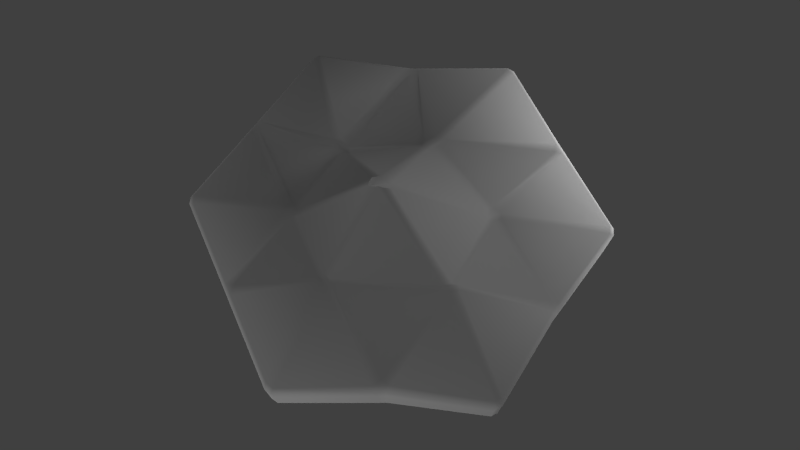 # Source: mountain-tile.blend  (saved by Blender 2.58.0; exported with 4.5.12 LTS)
import bpy
from mathutils import Matrix  # noqa: F401  (used for matrix-valued properties, if any)

bpy.ops.wm.read_factory_settings(use_empty=True)
scene = bpy.context.scene
scene.name = 'Scene'

# ---- collections
col_collection_1 = bpy.data.collections.new('Collection 1'); scene.collection.children.link(col_collection_1)

# ---- materials (node trees are filled in below, after node groups)
mat_bumpymaterial = bpy.data.materials.new('BumpyMaterial')
mat_bumpymaterial.alpha_threshold = 0.0
mat_bumpymaterial.use_transparent_shadow = False
mat_bumpymaterial.preview_render_type = 'CUBE'
mat_bumpymaterial.roughness = 0.5
mat_bumpymaterial.specular_intensity = 0.1
mat_bumpymaterial.line_color = (0.0, 0.0, 0.0, 1.0)

# ---- node groups
ng_auto_smooth = bpy.data.node_groups.new('Auto Smooth', 'GeometryNodeTree')
_s = ng_auto_smooth.interface.new_socket(name='Geometry', in_out='OUTPUT', socket_type='NodeSocketGeometry')
_s = ng_auto_smooth.interface.new_socket(name='Geometry', in_out='INPUT', socket_type='NodeSocketGeometry')
_s = ng_auto_smooth.interface.new_socket(name='Angle', in_out='INPUT', socket_type='NodeSocketFloat')
_s.subtype = 'ANGLE'
_s.min_value = 0.0
_s.max_value = 3.142
ng_auto_smooth.is_modifier = True
_N = ng_auto_smooth.nodes; _L = ng_auto_smooth.links
n0 = _N.new('NodeGroupOutput'); n0.name = 'Group Output'; n0.location = (480, -100)
n1 = _N.new('NodeGroupInput'); n1.name = 'Group Input'; n1.location = (-420, -300)
n2 = _N.new('NodeGroupInput'); n2.name = 'Group Input.001'; n2.location = (-60, -100)
n3 = _N.new('GeometryNodeSetShadeSmooth'); n3.name = 'Set Shade Smooth'; n3.location = (120, -100)
n3.domain = 'EDGE'
n4 = _N.new('GeometryNodeSetShadeSmooth'); n4.name = 'Set Shade Smooth.001'; n4.location = (300, -100)
n5 = _N.new('GeometryNodeInputMeshEdgeAngle'); n5.name = 'Edge Angle'; n5.location = (-420, -220)
n6 = _N.new('GeometryNodeInputEdgeSmooth'); n6.name = 'Is Edge Smooth'; n6.location = (-60, -160)
n7 = _N.new('GeometryNodeInputShadeSmooth'); n7.name = 'Is Face Smooth'; n7.location = (-240, -340)
n8 = _N.new('FunctionNodeBooleanMath'); n8.name = 'Boolean Math'; n8.location = (-60, -220)
n9 = _N.new('FunctionNodeCompare'); n9.name = 'Compare'; n9.location = (-240, -180)
n9.operation = 'LESS_EQUAL'
_L.new(n5.outputs[0], n9.inputs[0])
_L.new(n4.outputs[0], n0.inputs[0])
_L.new(n1.outputs[1], n9.inputs[1])
_L.new(n9.outputs[0], n8.inputs[0])
_L.new(n7.outputs[0], n8.inputs[1])
_L.new(n2.outputs[0], n3.inputs[0])
_L.new(n6.outputs[0], n3.inputs[1])
_L.new(n3.outputs[0], n4.inputs[0])
_L.new(n8.outputs[0], n3.inputs[2])
n0.is_active_output = True

# ---- material node trees

# ---- world
world_world = bpy.data.worlds.new('World'); scene.world = world_world
world_world.color = (0.05088, 0.05088, 0.05088)
world_world.use_sun_shadow = False
world_world.sun_shadow_jitter_overblur = 0.0
world_world.cycles.sampling_method = 'MANUAL'
world_world.cycles.sample_map_resolution = 256

# ---- cameras
cam_camera = bpy.data.cameras.new('Camera')
cam_camera.clip_end = 100.0
cam_camera.lens = 35.0
cam_camera.ortho_scale = 7.314
cam_camera.dof.focus_distance = 0.0
cam_camera.dof.aperture_fstop = 128.0

# ---- lights
light_hemi = bpy.data.lights.new('Hemi', 'SUN')
light_hemi.transmission_factor = 0.0
light_hemi.angle = 1.571
light_hemi.energy = 0.6
light_hemi.shadow_buffer_clip_start = 0.5
light_hemi.shadow_soft_size = 1.0
light_hemi.shadow_cascade_max_distance = 1000.0
light_hemi.cycles.use_multiple_importance_sampling = False
light_lamp = bpy.data.lights.new('Lamp', 'POINT')
light_lamp.transmission_factor = 0.0
light_lamp.cutoff_distance = 30.0
light_lamp.energy = 80.0
light_lamp.shadow_buffer_clip_start = 1.001
light_lamp.shadow_soft_size = 1.0
light_lamp.shadow_maximum_resolution = 0.006
light_lamp.use_absolute_resolution = True
light_lamp.cycles.use_multiple_importance_sampling = False

# ---- meshes
me_cylinder = bpy.data.meshes.new('Cylinder')
me_cylinder.from_pydata([(0.4067, 0.263, -0.3472), (-0.05289, -0.01907, -0.6039), (0.09979, 0.4137, -0.3314), (0.1178, 0.442, -0.3017), (0.4136, 0.7135, -0.1175), (0.4197, 0.2958, -0.3139), (0.8272, 0.5001, -0.1198), (0.4487, 0.3015, -0.2809), (0.4525, 0.7164, -0.1207), (0.09786, 0.4664, -0.2505), (0.02011, 0.9662, -0.1196), (0.3946, 0.7496, -0.1199), (-0.03026, 0.2815, 0.3069), (-0.03948, -0.00423, 0.4184), (0.3272, 0.2241, 0.1985), (0.3424, 0.2502, 0.1886), (0.4253, 0.6869, 0.1356), (0.0004477, 0.3205, 0.3014), (0.03004, 0.952, 0.1354), (-0.00613, 0.3571, 0.3044), (0.406, 0.7307, 0.1345), (0.4594, 0.703, 0.1315), (0.3916, 0.2468, 0.176), (0.8293, 0.4991, 0.1308), (0.37, -0.1389, -0.3737), (-0.02643, -0.05103, -0.597), (0.4209, 0.2347, -0.3506), (0.4465, 0.2409, -0.3222), (0.7895, 0.03511, -0.1288), (0.3945, -0.1299, -0.3541), (0.8302, -0.4503, -0.1118), (0.3988, -0.1525, -0.3222), (0.8152, -0.002769, -0.1244), (0.8194, 0.05975, -0.1253), (0.4621, 0.2738, -0.2854), (0.8467, 0.4656, -0.1197), (0.3536, 0.192, 0.1874), (-0.02049, -0.03456, 0.4313), (0.3976, -0.184, 0.243), (0.4279, -0.1672, 0.2256), (0.7906, 0.03423, 0.1215), (0.384, 0.1952, 0.1804), (0.847, 0.4634, 0.1312), (0.4046, 0.2243, 0.18), (0.8199, 0.05843, 0.1193), (0.8171, -0.003351, 0.1235), (0.4402, -0.1886, 0.2323), (0.8326, -0.4493, 0.141), (-0.05027, -0.3983, -0.1879), (-0.03652, -0.07877, -0.5827), (0.3463, -0.1696, -0.3673), (0.3491, -0.1906, -0.3418), (0.3708, -0.675, -0.09566), (-0.04611, -0.4256, -0.1744), (0.01923, -0.9669, -0.119), (-0.07404, -0.4622, -0.1443), (0.3635, -0.7213, -0.1039), (0.4171, -0.6826, -0.1027), (0.3757, -0.1838, -0.3165), (0.8105, -0.4845, -0.1118), (0.3748, -0.216, 0.2493), (-0.06289, -0.06498, 0.4537), (-0.05037, -0.4604, 0.2343), (-0.03694, -0.4761, 0.2233), (0.3751, -0.6788, 0.1547), (0.3839, -0.2313, 0.2372), (0.8155, -0.4849, 0.1401), (0.418, -0.2213, 0.2376), (0.4197, -0.6807, 0.1492), (0.3618, -0.7202, 0.1463), (-0.05579, -0.5025, 0.2281), (0.01813, -0.9675, 0.1309), (-0.4019, -0.2358, -0.1848), (-0.06633, -0.07549, -0.5756), (-0.08731, -0.4044, -0.1775), (-0.1152, -0.4382, -0.1494), (-0.4136, -0.7154, -0.1131), (-0.4257, -0.2667, -0.1586), (-0.827, -0.5003, -0.1196), (-0.4641, -0.2721, -0.1331), (-0.4531, -0.7162, -0.1196), (-0.3946, -0.7502, -0.1189), (-0.106, -0.468, -0.1287), (-0.02033, -0.9663, -0.1189), (-0.08372, -0.4617, 0.2346), (-0.1088, -0.08406, 0.4457), (-0.3508, -0.3066, 0.219), (-0.3731, -0.3258, 0.2158), (-0.4074, -0.7093, 0.1417), (-0.102, -0.4836, 0.2283), (-0.02157, -0.9656, 0.1313), (-0.08923, -0.5074, 0.2318), (-0.3954, -0.7496, 0.1321), (-0.4483, -0.7189, 0.1317), (-0.4175, -0.3195, 0.2229), (-0.8235, -0.5024, 0.1309), (-0.3512, 0.2103, -0.2485), (-0.0892, -0.04321, -0.5817), (-0.4192, -0.2038, -0.1989), (-0.4628, -0.2005, -0.1891), (-0.826, -0.002101, -0.1128), (-0.3871, 0.2202, -0.2121), (-0.8469, 0.4658, -0.1192), (-0.4032, 0.2484, -0.1758), (-0.8464, 0.03318, -0.1188), (-0.8467, -0.03443, -0.1195), (-0.483, -0.2388, -0.1466), (-0.8468, -0.4659, -0.1196), (-0.3687, -0.2772, 0.2149), (-0.115, -0.04702, 0.4516), (-0.3876, 0.06993, 0.2067), (-0.4314, 0.07466, 0.2141), (-0.8154, -0.02421, 0.1477), (-0.4095, -0.2679, 0.2071), (-0.8467, -0.4695, 0.1302), (-0.4363, -0.29, 0.2196), (-0.8401, -0.04877, 0.1366), (-0.8387, 0.01336, 0.1401), (-0.4558, 0.09909, 0.235), (-0.842, 0.4534, 0.1369), (-0.3789, 0.2916, -0.1903), (-0.8273, 0.5001, -0.1193), (-0.4449, 0.6957, -0.1111), (-0.4027, 0.6892, -0.1031), (0.04151, 0.4334, -0.2898), (-0.3433, 0.2848, -0.2328), (-0.08444, -0.01549, -0.5954), (-0.3304, 0.2391, -0.2581), (0.06169, 0.4091, -0.3276), (-0.3857, 0.73, -0.1116), (-0.01953, 0.9665, -0.1196), (0.0727, 0.4605, -0.2604), (-0.3597, 0.09609, 0.1993), (-0.09084, -0.0123, 0.4412), (-0.06909, 0.2773, 0.2959), (-0.07632, 0.3099, 0.2827), (-0.3809, 0.6394, 0.1674), (-0.3755, 0.122, 0.2006), (-0.8221, 0.4865, 0.1373), (-0.4265, 0.126, 0.2293), (-0.4254, 0.6493, 0.1587), (-0.3652, 0.6838, 0.1567), (-0.04783, 0.3494, 0.2982), (-0.01069, 0.9572, 0.1346), (0.01805, 0.9882, 0.0207), (0.01954, 0.9846, 0.1071), (0.4204, 0.7494, 0.1084), (0.4178, 0.755, 0.02127), (0.01732, 0.99, -0.105), (0.01756, 0.9894, -0.01977), (0.4168, 0.7573, -0.01932), (0.4157, 0.7599, -0.105), (0.4519, 0.7364, 0.02036), (0.4542, 0.7314, 0.1072), (0.8487, 0.51, 0.105), (0.8487, 0.51, 0.02), (0.4503, 0.74, -0.105), (0.4511, 0.7382, -0.02001), (0.8487, 0.51, -0.02), (0.8487, 0.51, -0.105), (0.866, 0.48, 0.02), (0.866, 0.48, 0.105), (0.8418, 0.0436, 0.09921), (0.8396, 0.04572, 0.01396), (0.866, 0.48, -0.105), (0.866, 0.48, -0.02), (0.8396, 0.04569, -0.02495), (0.8415, 0.04368, -0.1054), (0.8369, 0.008288, 0.0141), (0.8393, 0.006062, 0.09947), (0.8534, -0.468, 0.1103), (0.8519, -0.4666, 0.02595), (0.8391, 0.005942, -0.1052), (0.837, 0.008211, -0.02484), (0.8519, -0.4665, -0.01403), (0.8532, -0.4677, -0.09957), (0.8347, -0.4966, 0.02593), (0.8361, -0.498, 0.1103), (0.4203, -0.7112, 0.1196), (0.4178, -0.7087, 0.03552), (0.8359, -0.4978, -0.09959), (0.8346, -0.4966, -0.01405), (0.4181, -0.709, -0.004542), (0.4217, -0.7126, -0.09114), (0.386, -0.7315, 0.03483), (0.3884, -0.7338, 0.1188), (0.01732, -0.99, 0.105), (0.01732, -0.99, 0.02), (0.3898, -0.7352, -0.09245), (0.3863, -0.7318, -0.005324), (0.01732, -0.99, -0.02), (0.01732, -0.99, -0.105), (-0.01732, -0.99, 0.02), (-0.01732, -0.99, 0.105), (-0.4157, -0.7598, 0.106), (-0.4157, -0.76, 0.02), (-0.01732, -0.99, -0.105), (-0.01732, -0.99, -0.02), (-0.4157, -0.76, -0.02), (-0.4157, -0.76, -0.105), (-0.4503, -0.74, 0.02), (-0.4503, -0.7398, 0.106), (-0.8487, -0.51, 0.105), (-0.8487, -0.51, 0.02), (-0.4503, -0.74, -0.105), (-0.4503, -0.74, -0.02), (-0.8487, -0.51, -0.02), (-0.8487, -0.51, -0.105), (-0.866, -0.48, 0.02), (-0.866, -0.48, 0.105), (-0.8616, -0.03078, 0.1093), (-0.8639, -0.02522, 0.02208), (-0.866, -0.48, -0.105), (-0.866, -0.48, -0.02), (-0.8648, -0.02295, -0.01882), (-0.866, -0.0201, -0.105), (-0.8632, 0.01323, 0.0227), (-0.8606, 0.007012, 0.1102), (-0.8633, 0.4734, 0.1077), (-0.865, 0.4775, 0.02101), (-0.8659, 0.01961, -0.1048), (-0.8643, 0.01587, -0.01835), (-0.8656, 0.479, -0.01958), (-0.866, 0.48, -0.105), (-0.01696, 0.9891, -0.01965), (-0.01732, 0.99, -0.105), (-0.408, 0.7415, -0.09763), (-0.4019, 0.7267, -0.006714), (-0.01477, 0.9838, 0.1075), (-0.0164, 0.9878, 0.02089), (-0.3989, 0.7195, 0.03617), (-0.3929, 0.705, 0.127), (-0.4365, 0.7066, -0.006665), (-0.4426, 0.7214, -0.09759), (-0.8487, 0.51, -0.105), (-0.8481, 0.5086, -0.01945), (-0.4275, 0.6848, 0.127), (-0.4335, 0.6994, 0.03623), (-0.8475, 0.507, 0.02121), (-0.8456, 0.5025, 0.108)], [], [(2, 0, 1), (4, 5, 3), (7, 8, 6), (10, 11, 9), (13, 14, 12), (16, 17, 15), (19, 20, 18), (22, 23, 21), (25, 26, 24), (28, 29, 27), (31, 32, 30), (34, 35, 33), (37, 38, 36), (40, 41, 39), (43, 44, 42), (46, 47, 45), (49, 50, 48), (52, 53, 51), (55, 56, 54), (58, 59, 57), (61, 62, 60), (64, 65, 63), (67, 68, 66), (70, 71, 69), (73, 74, 72), (76, 77, 75), (79, 80, 78), (82, 83, 81), (85, 86, 84), (88, 89, 87), (91, 92, 90), (94, 95, 93), (97, 98, 96), (100, 101, 99), (103, 104, 102), (106, 107, 105), (109, 110, 108), (112, 113, 111), (115, 116, 114), (118, 119, 117), (121, 122, 120), (124, 125, 123), (127, 128, 126), (130, 131, 129), (133, 134, 132), (136, 137, 135), (139, 140, 138), (142, 143, 141), (146, 147, 144, 145), (150, 151, 148, 149), (154, 155, 152, 153), (158, 159, 156, 157), (162, 163, 160, 161), (166, 167, 164, 165), (170, 171, 168, 169), (174, 175, 172, 173), (178, 179, 176, 177), (182, 183, 180, 181), (186, 187, 184, 185), (190, 191, 188, 189), (194, 195, 192, 193), (198, 199, 196, 197), (202, 203, 200, 201), (206, 207, 204, 205), (210, 211, 208, 209), (214, 215, 212, 213), (218, 219, 216, 217), (222, 223, 220, 221), (226, 227, 224, 225), (230, 231, 228, 229), (234, 235, 232, 233), (238, 239, 236, 237), (0, 26, 25, 1), (5, 0, 2, 3), (128, 2, 1, 126), (11, 4, 3, 9), (7, 5, 4, 8), (34, 7, 6, 35), (8, 156, 159, 6), (9, 131, 130, 10), (151, 11, 10, 148), (12, 134, 133, 13), (14, 15, 17, 12), (36, 14, 13, 37), (15, 22, 21, 16), (16, 20, 19, 17), (142, 19, 18, 143), (20, 146, 145, 18), (153, 21, 23, 154), (22, 43, 42, 23), (24, 50, 49, 25), (29, 24, 26, 27), (33, 28, 27, 34), (31, 29, 28, 32), (58, 31, 30, 59), (32, 172, 175, 30), (167, 33, 35, 164), (38, 39, 41, 36), (60, 38, 37, 61), (39, 46, 45, 40), (40, 44, 43, 41), (44, 162, 161, 42), (169, 45, 47, 170), (46, 67, 66, 47), (48, 74, 73, 49), (53, 48, 50, 51), (57, 52, 51, 58), (55, 53, 52, 56), (82, 55, 54, 83), (56, 188, 191, 54), (183, 57, 59, 180), (62, 63, 65, 60), (84, 62, 61, 85), (63, 70, 69, 64), (64, 68, 67, 65), (68, 178, 177, 66), (185, 69, 71, 186), (70, 91, 90, 71), (72, 98, 97, 73), (77, 72, 74, 75), (81, 76, 75, 82), (79, 77, 76, 80), (106, 79, 78, 107), (80, 204, 207, 78), (199, 81, 83, 196), (86, 87, 89, 84), (108, 86, 85, 109), (87, 94, 93, 88), (88, 92, 91, 89), (92, 194, 193, 90), (201, 93, 95, 202), (94, 115, 114, 95), (96, 127, 126, 97), (101, 96, 98, 99), (105, 100, 99, 106), (103, 101, 100, 104), (120, 103, 102, 121), (104, 220, 223, 102), (215, 105, 107, 212), (110, 111, 113, 108), (132, 110, 109, 133), (111, 118, 117, 112), (112, 116, 115, 113), (116, 210, 209, 114), (217, 117, 119, 218), (118, 139, 138, 119), (122, 123, 125, 120), (233, 122, 121, 234), (123, 129, 131, 124), (127, 125, 124, 128), (129, 226, 225, 130), (137, 132, 134, 135), (141, 136, 135, 142), (136, 140, 139, 137), (140, 236, 239, 138), (231, 141, 143, 228), (144, 229, 228, 145), (147, 150, 149, 144), (152, 147, 146, 153), (224, 149, 148, 225), (150, 157, 156, 151), (157, 152, 155, 158), (160, 155, 154, 161), (158, 165, 164, 159), (163, 166, 165, 160), (168, 163, 162, 169), (166, 173, 172, 167), (173, 168, 171, 174), (176, 171, 170, 177), (174, 181, 180, 175), (179, 182, 181, 176), (184, 179, 178, 185), (182, 189, 188, 183), (189, 184, 187, 190), (192, 187, 186, 193), (190, 197, 196, 191), (195, 198, 197, 192), (200, 195, 194, 201), (198, 205, 204, 199), (205, 200, 203, 206), (208, 203, 202, 209), (206, 213, 212, 207), (211, 214, 213, 208), (216, 211, 210, 217), (214, 221, 220, 215), (221, 216, 219, 222), (238, 219, 218, 239), (222, 235, 234, 223), (227, 230, 229, 224), (232, 227, 226, 233), (230, 237, 236, 231), (237, 232, 235, 238), (130, 225, 148, 10), (6, 159, 164, 35), (30, 175, 180, 59), (54, 191, 196, 83), (78, 207, 212, 107), (102, 223, 234, 121), (18, 145, 228, 143), (42, 161, 154, 23), (66, 177, 170, 47), (90, 193, 186, 71), (114, 209, 202, 95), (138, 239, 218, 119), (1, 73, 97, 126), (85, 13, 133, 109), (9, 2, 128, 131), (124, 131, 128), (8, 11, 151, 156), (26, 7, 34, 27), (134, 19, 142, 135), (20, 21, 153, 146), (22, 36, 41, 43), (32, 33, 167, 172), (50, 31, 58, 51), (44, 45, 169, 162), (46, 60, 65, 67), (56, 57, 183, 188), (74, 55, 82, 75), (68, 69, 185, 178), (70, 84, 89, 91), (80, 81, 199, 204), (98, 79, 106, 99), (92, 93, 201, 194), (94, 108, 113, 115), (104, 105, 215, 220), (96, 120, 125, 127), (116, 117, 217, 210), (118, 132, 137, 139), (129, 122, 233, 226), (140, 141, 231, 236), (155, 160, 165, 158), (149, 224, 229, 144), (171, 176, 181, 174), (187, 192, 197, 190), (203, 208, 213, 206), (219, 238, 235, 222), (147, 152, 157, 150), (163, 168, 173, 166), (179, 184, 189, 182), (195, 200, 205, 198), (211, 216, 221, 214), (227, 232, 237, 230), (73, 1, 25, 49), (13, 85, 61, 37), (2, 9, 3), (11, 8, 4), (0, 5, 7, 26), (19, 134, 12, 17), (21, 20, 16), (36, 22, 15, 14), (33, 32, 28), (31, 50, 24, 29), (45, 44, 40), (60, 46, 39, 38), (57, 56, 52), (55, 74, 48, 53), (69, 68, 64), (84, 70, 63, 62), (81, 80, 76), (79, 98, 72, 77), (93, 92, 88), (108, 94, 87, 86), (105, 104, 100), (120, 96, 101, 103), (117, 116, 112), (132, 118, 111, 110), (122, 129, 123), (141, 140, 136)])
me_cylinder.polygons.foreach_set('use_smooth', [True] * 269)
_uv = me_cylinder.uv_layers.new(name='Top')
_uv.uv.foreach_set('vector', [0.9485, 0.01539, 1.256, 0.4547, 0.369, 0.4666, 1.402, -0.02521, 1.273, 0.4232, 0.98, 0.006837, 1.289, 0.44, 1.449, -0.005102, 1.723, 0.4711, 1.132, -0.5537, 1.406, -0.07798, 0.9494, -0.01307, 0.5177, 0.5087, 0.7648, 0.4837, 0.6806, 0.6854, 0.8616, 0.7037, 0.6921, 0.6898, 0.7809, 0.499, 0.6952, 0.7115, 0.8685, 0.7187, 0.7479, 0.8958, 0.7958, 0.4893, 0.9759, 0.5014, 0.8823, 0.7035, 0.3852, 0.5548, 1.256, 0.5045, 0.9003, 0.9879, 1.394, 0.9621, 0.9328, 0.985, 1.273, 0.5161, 0.9072, 1.003, 1.394, 1.019, 1.119, 1.511, 1.289, 0.4851, 1.723, 0.5215, 1.44, 0.9525, 0.5252, 0.4836, 0.6813, 0.2484, 0.7742, 0.4788, 0.8562, 0.2995, 0.7817, 0.4651, 0.6951, 0.2381, 0.7982, 0.4681, 0.8695, 0.2986, 0.9806, 0.5071, 0.6907, 0.2157, 0.7457, 0.08276, 0.8557, 0.2686, 0.3402, 0.5937, 0.8398, 1.008, 0.1682, 0.9265, 0.4759, 1.454, 0.159, 0.9556, 0.8181, 1.026, 0.113, 0.9668, 0.4389, 1.506, -0.09625, 1.571, 0.8504, 1.023, 1.076, 1.536, 0.5212, 1.497, 0.5007, 0.4767, 0.364, 0.2626, 0.6573, 0.232, 0.4841, 0.08153, 0.6547, 0.2203, 0.3642, 0.2483, 0.6749, 0.2079, 0.5121, 0.07363, 0.7278, 0.07201, 0.3419, 0.2392, 0.2571, 0.0747, 0.4767, 0.07321, 0.2915, 0.5559, 0.1245, 0.9049, -0.131, 0.4997, -0.4077, 1.017, -0.1635, 0.5193, 0.0804, 0.915, -0.195, 0.5003, -0.4568, 0.9957, -0.7309, 0.5209, 0.07916, 0.9467, -0.1393, 1.545, -0.4135, 1.07, 0.4533, 0.4764, 0.2615, 0.4517, 0.3375, 0.2763, 0.146, 0.2842, 0.3197, 0.2703, 0.2444, 0.441, 0.3258, 0.2497, 0.1347, 0.2691, 0.2503, 0.08371, 0.2347, 0.453, 0.01888, 0.4714, 0.119, 0.2934, 0.282, 0.4737, -0.1379, 0.45, 0.2109, -0.01585, -0.4081, -0.02311, 0.1848, -0.0349, -0.1809, 0.4172, 0.1955, -0.06045, -0.4129, -0.07759, -0.1392, -0.5536, -0.2029, 0.4505, -0.7307, 0.4706, -0.4566, -0.003723, 0.4627, 0.5074, 0.3677, 0.7255, 0.2625, 0.4718, 0.1484, 0.6963, 0.2497, 0.4867, 0.343, 0.7277, 0.2312, 0.4746, 0.1373, 0.6901, 0.01945, 0.4978, 0.3509, 0.7563, 0.257, 0.9031, 0.1484, 0.7149, -0.09588, -0.579, 0.449, -0.5439, 0.2491, -0.102, 0.8698, -0.03289, 0.2773, -0.09326, 0.4911, -0.5034, 0.2548, -0.04171, 0.8922, -0.005885, 0.316, 0.4267, 1.088, -0.5793, 0.918, -0.02882, 0.5352, -0.5445, 0.485, 0.52, 0.6689, 0.6992, 0.3817, 0.7344, 0.5103, 0.9083, 0.377, 0.7475, 0.6499, 0.7084, 0.3587, 0.7588, 0.5069, 0.9225, 0.2832, 0.9207, 0.671, 0.7247, 0.7406, 0.9118, 0.5372, 0.9188, 0.7511, 0.5323, 0.8517, 0.5327, 0.8512, 1.004, 0.7507, 1.004, 0.899, 0.5329, 0.9995, 0.533, 0.9991, 1.004, 0.8985, 1.004, 0.7516, 0.0205, 0.8521, 0.0206, 0.8517, 0.4918, 0.7511, 0.4913, 0.8994, 0.02065, 1.0, 0.02075, 0.9996, 0.492, 0.899, 0.4919, 0.2499, 0.5445, 0.1493, 0.5443, 0.1499, 0.0001509, 0.2504, 0.0002534, 0.102, 0.5442, 0.001461, 0.5441, 0.002017, 0.0, 0.1026, 0.0001026, 0.2493, 1.136, 0.1487, 1.136, 0.1493, 0.5916, 0.2498, 0.5918, 0.1014, 1.136, 0.000856, 1.136, 0.001412, 0.5915, 0.102, 0.5916, 0.2488, 1.443, 0.1483, 1.443, 0.1487, 1.171, 0.2492, 1.171, 0.101, 1.443, 0.0004244, 1.443, 0.0008148, 1.171, 0.1014, 1.171, 0.2484, 1.739, 0.1479, 1.739, 0.1483, 1.467, 0.2488, 1.467, 0.1005, 1.739, 0.0, 1.739, 0.0003904, 1.467, 0.1009, 1.467, 0.7506, 0.533, 0.6489, 0.5329, 0.6485, 1.004, 0.7491, 1.004, 0.6016, 0.5328, 0.501, 0.5327, 0.5007, 1.004, 0.6012, 1.004, 0.7499, 0.02075, 0.6493, 0.02064, 0.6489, 0.4919, 0.7506, 0.492, 0.602, 0.02059, 0.5015, 0.02049, 0.5011, 0.4917, 0.6016, 0.4918, 0.2516, 0.5441, 0.3522, 0.5442, 0.3528, 0.0001033, 0.2522, 0.0, 0.3995, 0.5443, 0.5001, 0.5444, 0.5006, 0.0002552, 0.4001, 0.0001519, 0.251, 1.136, 0.3516, 1.136, 0.3521, 0.5916, 0.2516, 0.5915, 0.3989, 1.136, 0.4995, 1.136, 0.5, 0.5917, 0.3995, 0.5916, 0.4991, 1.467, 0.3986, 1.467, 0.3983, 1.739, 0.4988, 1.739, 0.3513, 1.467, 0.2507, 1.467, 0.2504, 1.739, 0.351, 1.739, 0.4994, 1.171, 0.3989, 1.171, 0.3986, 1.443, 0.4991, 1.443, 0.3516, 1.171, 0.251, 1.171, 0.2507, 1.443, 0.3513, 1.443, 1.256, 0.4547, 1.256, 0.5045, 0.3852, 0.5548, 0.369, 0.4666, 1.273, 0.4232, 1.256, 0.4547, 0.9485, 0.01539, 0.98, 0.006837, 0.8922, -0.005885, 0.9485, 0.01539, 0.369, 0.4666, 0.316, 0.4267, 1.406, -0.07798, 1.402, -0.02521, 0.98, 0.006837, 0.9494, -0.01307, 1.289, 0.44, 1.273, 0.4232, 1.402, -0.02521, 1.449, -0.005102, 1.289, 0.4851, 1.289, 0.44, 1.723, 0.4711, 1.723, 0.5215, 1.449, -0.005102, 1.449, -0.02529, 1.738, 0.4743, 1.723, 0.4711, 0.9494, -0.01307, 0.918, -0.02882, 1.088, -0.5793, 1.132, -0.5537, 1.424, -0.06863, 1.406, -0.07798, 1.132, -0.5537, 1.136, -0.5683, 0.6845, 0.6844, 0.6565, 0.694, 0.4837, 0.5183, 0.5228, 0.5111, 0.7627, 0.4904, 0.7882, 0.5087, 0.6953, 0.6919, 0.6852, 0.689, 0.7711, 0.4779, 0.7642, 0.4817, 0.522, 0.5108, 0.5185, 0.4808, 0.7837, 0.4966, 0.8019, 0.4996, 0.8839, 0.7005, 0.8693, 0.697, 0.8671, 0.6976, 0.8586, 0.7162, 0.7004, 0.7128, 0.6981, 0.6978, 0.6851, 0.7291, 0.7027, 0.7165, 0.7492, 0.8978, 0.734, 0.9092, 0.8602, 0.7217, 0.8697, 0.7208, 0.775, 0.9119, 0.7506, 0.8993, 0.8765, 0.7078, 0.8695, 0.6917, 0.9795, 0.5219, 0.982, 0.5217, 0.7975, 0.4918, 0.797, 0.4608, 0.9791, 0.4943, 0.9805, 0.511, 0.9003, 0.9879, 0.8398, 1.008, 0.3402, 0.5937, 0.3852, 0.5548, 0.9328, 0.985, 0.9003, 0.9879, 1.256, 0.5045, 1.273, 0.5161, 1.44, 0.9525, 1.394, 0.9621, 1.273, 0.5161, 1.289, 0.4851, 0.9072, 1.003, 0.9328, 0.985, 1.394, 0.9621, 1.394, 1.019, 0.8504, 1.023, 0.9072, 1.003, 1.119, 1.511, 1.076, 1.536, 1.394, 1.019, 1.412, 1.016, 1.127, 1.534, 1.119, 1.511, 1.438, 0.9763, 1.44, 0.9525, 1.723, 0.5215, 1.738, 0.5177, 0.6817, 0.2479, 0.6985, 0.2418, 0.783, 0.4616, 0.7691, 0.4748, 0.6549, 0.2322, 0.6793, 0.2486, 0.5178, 0.4816, 0.4912, 0.4725, 0.6997, 0.2461, 0.6952, 0.2221, 0.854, 0.2652, 0.8575, 0.2845, 0.8566, 0.2941, 0.8707, 0.304, 0.794, 0.4784, 0.7793, 0.4545, 0.8712, 0.3102, 0.8666, 0.2967, 0.9833, 0.5094, 0.9787, 0.5039, 0.8582, 0.2768, 0.8559, 0.2751, 0.7452, 0.08204, 0.7432, 0.08173, 0.6938, 0.2171, 0.6736, 0.2087, 0.7304, 0.07296, 0.746, 0.08332, 0.1682, 0.9265, 0.1245, 0.9049, 0.2915, 0.5559, 0.3402, 0.5937, 0.159, 0.9556, 0.1682, 0.9265, 0.8398, 1.008, 0.8181, 1.026, 0.5212, 1.497, 0.4759, 1.454, 0.8181, 1.026, 0.8504, 1.023, 0.113, 0.9668, 0.159, 0.9556, 0.4759, 1.454, 0.4389, 1.506, 0.07916, 0.9467, 0.113, 0.9668, -0.09625, 1.571, -0.1393, 1.545, 0.4389, 1.506, 0.4591, 1.528, -0.1057, 1.582, -0.09625, 1.571, 0.5074, 1.522, 0.5212, 1.497, 1.076, 1.536, 1.089, 1.556, 0.3566, 0.2621, 0.3586, 0.2508, 0.6594, 0.2174, 0.6635, 0.2376, 0.3451, 0.2788, 0.3576, 0.2672, 0.4808, 0.4685, 0.4608, 0.4784, 0.3524, 0.2482, 0.3349, 0.2422, 0.4767, 0.07505, 0.4944, 0.07811, 0.4947, 0.07854, 0.5051, 0.07478, 0.6706, 0.2065, 0.6596, 0.2169, 0.5133, 0.07275, 0.4972, 0.07763, 0.728, 0.07456, 0.7302, 0.07123, 0.4813, 0.07565, 0.4717, 0.07545, 0.2414, 0.07994, 0.24, 0.08067, 0.3326, 0.2402, 0.321, 0.2506, 0.2397, 0.08599, 0.2483, 0.07814, -0.131, 0.4997, -0.1379, 0.45, 0.282, 0.4737, 0.2915, 0.5559, -0.1635, 0.5193, -0.131, 0.4997, 0.1245, 0.9049, 0.0804, 0.915, -0.4135, 1.07, -0.4077, 1.017, 0.0804, 0.915, 0.07916, 0.9467, -0.195, 0.5003, -0.1635, 0.5193, -0.4077, 1.017, -0.4568, 0.9957, -0.2029, 0.4505, -0.195, 0.5003, -0.7309, 0.5209, -0.7307, 0.4706, -0.4568, 0.9957, -0.4568, 1.017, -0.7453, 0.5177, -0.7309, 0.5209, -0.4317, 1.061, -0.4135, 1.07, -0.1393, 1.545, -0.1433, 1.56, 0.2602, 0.4493, 0.2459, 0.4367, 0.3202, 0.2726, 0.3369, 0.2809, 0.2606, 0.4714, 0.2595, 0.4453, 0.4685, 0.482, 0.4725, 0.5109, 0.2493, 0.4391, 0.2294, 0.4525, 0.1288, 0.2951, 0.1417, 0.2859, 0.1384, 0.2873, 0.1383, 0.2694, 0.3337, 0.249, 0.3142, 0.2701, 0.1388, 0.2673, 0.1363, 0.272, 0.2513, 0.08056, 0.2478, 0.08359, 0.1267, 0.2887, 0.125, 0.2938, 0.01581, 0.4712, 0.02022, 0.4823, 0.2277, 0.4493, 0.2303, 0.4705, 0.01751, 0.4919, 0.01754, 0.4709, 0.2109, -0.01585, 0.2548, -0.04171, 0.316, 0.4267, 0.282, 0.4737, 0.1848, -0.0349, 0.2109, -0.01585, -0.1379, 0.45, -0.1809, 0.4172, -0.4566, -0.003723, -0.4081, -0.02311, -0.1809, 0.4172, -0.2029, 0.4505, 0.1955, -0.06045, 0.1848, -0.0349, -0.4081, -0.02311, -0.4129, -0.07759, 0.2491, -0.102, 0.1955, -0.06045, -0.1392, -0.5536, -0.09588, -0.579, -0.4129, -0.07759, -0.4317, -0.06812, -0.1433, -0.5683, -0.1392, -0.5536, -0.4568, -0.02513, -0.4566, -0.003723, -0.7307, 0.4706, -0.7453, 0.4743, 0.3712, 0.728, 0.3485, 0.7318, 0.254, 0.4822, 0.2603, 0.471, 0.3779, 0.733, 0.3577, 0.7204, 0.4681, 0.5095, 0.4858, 0.5198, 0.3486, 0.7326, 0.3511, 0.7556, 0.1555, 0.7208, 0.1456, 0.6951, 0.1493, 0.6986, 0.1382, 0.6904, 0.2332, 0.4763, 0.2476, 0.481, 0.1286, 0.6826, 0.1335, 0.6908, 0.018, 0.4947, 0.01985, 0.4956, 0.1441, 0.709, 0.1518, 0.7169, 0.2606, 0.9059, 0.2722, 0.915, 0.3408, 0.749, 0.3647, 0.7631, 0.2744, 0.9135, 0.2637, 0.909, 0.449, -0.5439, 0.4911, -0.5034, 0.2773, -0.09326, 0.2491, -0.102, 0.4681, -0.5584, 0.449, -0.5439, -0.09588, -0.579, -0.1057, -0.59, 0.4911, -0.5034, 0.5352, -0.5445, 0.918, -0.02882, 0.8698, -0.03289, 0.2548, -0.04171, 0.2773, -0.09326, 0.8698, -0.03289, 0.8922, -0.005885, 0.5352, -0.5445, 0.518, -0.5585, 1.098, -0.59, 1.088, -0.5793, 0.3814, 0.7499, 0.3874, 0.7382, 0.6664, 0.6983, 0.6538, 0.7121, 0.5223, 0.9104, 0.5203, 0.9121, 0.6648, 0.7144, 0.6779, 0.7235, 0.5133, 0.9086, 0.5057, 0.9218, 0.3591, 0.7585, 0.3723, 0.7453, 0.4922, 0.915, 0.508, 0.9172, 0.2861, 0.9222, 0.2768, 0.9149, 0.5277, 0.9192, 0.5289, 0.9162, 0.7525, 0.9169, 0.754, 0.9181, 0.8512, 1.004, 0.8512, 1.045, 0.7506, 1.045, 0.7507, 1.004, 0.8517, 0.5327, 0.899, 0.5329, 0.8985, 1.004, 0.8512, 1.004, 0.8517, 0.4918, 0.8517, 0.5327, 0.7511, 0.5323, 0.7511, 0.4913, 0.8985, 1.045, 0.8985, 1.004, 0.9991, 1.004, 0.999, 1.045, 0.899, 0.5329, 0.899, 0.4919, 0.9996, 0.492, 0.9995, 0.533, 0.899, 0.4919, 0.8517, 0.4918, 0.8521, 0.0206, 0.8994, 0.02065, 0.8521, 0.0001125, 0.8521, 0.0206, 0.7516, 0.0205, 0.7516, 0.0, 0.8994, 0.02065, 0.8995, 0.0001608, 1.0, 0.0002636, 1.0, 0.02075, 0.1493, 0.5443, 0.102, 0.5442, 0.1026, 0.0001026, 0.1499, 0.0001509, 0.1493, 0.5916, 0.1493, 0.5443, 0.2499, 0.5445, 0.2498, 0.5918, 0.102, 0.5442, 0.102, 0.5916, 0.001412, 0.5915, 0.001461, 0.5441, 0.102, 0.5916, 0.1493, 0.5916, 0.1487, 1.136, 0.1014, 1.136, 0.1487, 1.171, 0.1487, 1.136, 0.2493, 1.136, 0.2492, 1.171, 0.1014, 1.136, 0.1014, 1.171, 0.0008148, 1.171, 0.000856, 1.136, 0.1483, 1.443, 0.101, 1.443, 0.1014, 1.171, 0.1487, 1.171, 0.1483, 1.467, 0.1483, 1.443, 0.2488, 1.443, 0.2488, 1.467, 0.101, 1.443, 0.1009, 1.467, 0.0003904, 1.467, 0.0004244, 1.443, 0.1009, 1.467, 0.1483, 1.467, 0.1479, 1.739, 0.1005, 1.739, 0.6485, 1.004, 0.6485, 1.045, 0.749, 1.045, 0.7491, 1.004, 0.6012, 1.045, 0.6012, 1.004, 0.5007, 1.004, 0.5006, 1.045, 0.6489, 0.5329, 0.6016, 0.5328, 0.6012, 1.004, 0.6485, 1.004, 0.6489, 0.4919, 0.6489, 0.5329, 0.7506, 0.533, 0.7506, 0.492, 0.6016, 0.5328, 0.6016, 0.4918, 0.5011, 0.4917, 0.501, 0.5327, 0.6016, 0.4918, 0.6489, 0.4919, 0.6493, 0.02064, 0.602, 0.02059, 0.6493, 0.0001517, 0.6493, 0.02064, 0.7499, 0.02075, 0.7499, 0.0002547, 0.602, 0.02059, 0.602, 0.0001032, 0.5015, 0.0, 0.5015, 0.02049, 0.3522, 0.5442, 0.3995, 0.5443, 0.4001, 0.0001519, 0.3528, 0.0001033, 0.3521, 0.5916, 0.3522, 0.5442, 0.2516, 0.5441, 0.2516, 0.5915, 0.3995, 0.5443, 0.3995, 0.5916, 0.5, 0.5917, 0.5001, 0.5444, 0.3995, 0.5916, 0.3521, 0.5916, 0.3516, 1.136, 0.3989, 1.136, 0.3516, 1.171, 0.3516, 1.136, 0.251, 1.136, 0.251, 1.171, 0.3989, 1.136, 0.3989, 1.171, 0.4994, 1.171, 0.4995, 1.136, 0.3986, 1.467, 0.3513, 1.467, 0.351, 1.739, 0.3983, 1.739, 0.3986, 1.443, 0.3986, 1.467, 0.4991, 1.467, 0.4991, 1.443, 0.3513, 1.467, 0.3513, 1.443, 0.2507, 1.443, 0.2507, 1.467, 0.3513, 1.443, 0.3986, 1.443, 0.3989, 1.171, 0.3516, 1.171, 1.088, -0.5793, 1.098, -0.59, 1.136, -0.5683, 1.132, -0.5537, 1.723, 0.4711, 1.738, 0.4743, 1.738, 0.5177, 1.723, 0.5215, 1.119, 1.511, 1.127, 1.534, 1.089, 1.556, 1.076, 1.536, -0.09625, 1.571, -0.1057, 1.582, -0.1433, 1.56, -0.1393, 1.545, -0.7309, 0.5209, -0.7453, 0.5177, -0.7453, 0.4743, -0.7307, 0.4706, -0.1392, -0.5536, -0.1433, -0.5683, -0.1057, -0.59, -0.09588, -0.579, 0.7523, 0.8976, 0.7561, 0.9058, 0.7333, 0.9096, 0.7558, 0.9183, 0.9776, 0.4943, 0.9836, 0.5095, 0.9792, 0.5163, 0.9807, 0.506, 0.7282, 0.07122, 0.7285, 0.0735, 0.7445, 0.08337, 0.7448, 0.08177, 0.2386, 0.08641, 0.2408, 0.0845, 0.2385, 0.08008, 0.2452, 0.07865, 0.02009, 0.4969, 0.01753, 0.4943, 0.01601, 0.4766, 0.01696, 0.4719, 0.2848, 0.921, 0.2691, 0.9094, 0.2715, 0.9146, 0.2587, 0.9047, 0.369, 0.4666, 0.2915, 0.5559, 0.282, 0.4737, 0.316, 0.4267, 0.4664, 0.4814, 0.5131, 0.5076, 0.4993, 0.5258, 0.4717, 0.5107, 0.9494, -0.01307, 0.9485, 0.01539, 0.8922, -0.005885, 0.918, -0.02882, 0.8698, -0.03289, 0.918, -0.02882, 0.8922, -0.005885, 1.449, -0.005102, 1.406, -0.07798, 1.424, -0.06863, 1.449, -0.02529, 1.256, 0.5045, 1.289, 0.44, 1.289, 0.4851, 1.273, 0.5161, 0.6619, 0.7011, 0.6916, 0.7104, 0.6691, 0.7238, 0.6621, 0.7142, 0.8603, 0.7149, 0.8717, 0.6895, 0.8727, 0.7028, 0.8653, 0.7148, 0.7972, 0.4997, 0.7627, 0.4633, 0.7824, 0.4513, 0.7926, 0.4692, 1.394, 1.019, 1.44, 0.9525, 1.438, 0.9763, 1.412, 1.016, 0.8398, 1.008, 0.9072, 1.003, 0.8504, 1.023, 0.8181, 1.026, 0.8707, 0.307, 0.856, 0.2661, 0.8559, 0.2737, 0.8661, 0.2946, 0.6959, 0.2177, 0.6583, 0.2314, 0.6531, 0.2183, 0.6755, 0.2057, 0.4389, 1.506, 0.5212, 1.497, 0.5074, 1.522, 0.4591, 1.528, 0.1245, 0.9049, 0.113, 0.9668, 0.07916, 0.9467, 0.0804, 0.915, 0.5054, 0.07447, 0.4694, 0.07534, 0.4896, 0.07393, 0.4968, 0.07795, 0.3451, 0.2366, 0.3367, 0.2766, 0.3234, 0.2726, 0.322, 0.2487, -0.4568, 0.9957, -0.4135, 1.07, -0.4317, 1.061, -0.4568, 1.017, -0.1379, 0.45, -0.195, 0.5003, -0.2029, 0.4505, -0.1809, 0.4172, 0.1416, 0.2677, 0.1267, 0.2905, 0.13, 0.2899, 0.1317, 0.2757, 0.2304, 0.451, 0.2567, 0.4716, 0.2451, 0.4815, 0.2297, 0.4728, -0.4129, -0.07759, -0.4566, -0.003723, -0.4568, -0.02513, -0.4317, -0.06812, 0.2109, -0.01585, 0.2491, -0.102, 0.2773, -0.09326, 0.2548, -0.04171, 0.1351, 0.6877, 0.1481, 0.7146, 0.1489, 0.7112, 0.1351, 0.6932, 0.3416, 0.7506, 0.3794, 0.7355, 0.3807, 0.7492, 0.368, 0.7649, 0.5352, -0.5445, 0.449, -0.5439, 0.4681, -0.5584, 0.518, -0.5585, 0.4947, 0.9167, 0.5288, 0.9142, 0.5202, 0.9134, 0.5069, 0.9189, 0.8521, 0.0206, 0.8521, 0.0001125, 0.8995, 0.0001608, 0.8994, 0.02065, 0.8985, 1.004, 0.8985, 1.045, 0.8512, 1.045, 0.8512, 1.004, 0.1487, 1.136, 0.1487, 1.171, 0.1014, 1.171, 0.1014, 1.136, 0.6485, 1.045, 0.6485, 1.004, 0.6012, 1.004, 0.6012, 1.045, 0.6493, 0.02064, 0.6493, 0.0001517, 0.602, 0.0001032, 0.602, 0.02059, 0.3516, 1.136, 0.3516, 1.171, 0.3989, 1.171, 0.3989, 1.136, 0.8517, 0.5327, 0.8517, 0.4918, 0.899, 0.4919, 0.899, 0.5329, 0.1493, 0.5443, 0.1493, 0.5916, 0.102, 0.5916, 0.102, 0.5442, 0.1483, 1.443, 0.1483, 1.467, 0.1009, 1.467, 0.101, 1.443, 0.6489, 0.5329, 0.6489, 0.4919, 0.6016, 0.4918, 0.6016, 0.5328, 0.3522, 0.5442, 0.3521, 0.5916, 0.3995, 0.5916, 0.3995, 0.5443, 0.3986, 1.467, 0.3986, 1.443, 0.3513, 1.443, 0.3513, 1.467, 0.2915, 0.5559, 0.369, 0.4666, 0.3852, 0.5548, 0.3402, 0.5937, 0.5253, 0.5129, 0.4525, 0.4767, 0.4923, 0.473, 0.512, 0.4793, 0.9485, 0.01539, 0.9494, -0.01307, 0.98, 0.006837, 1.406, -0.07798, 1.449, -0.005102, 1.402, -0.02521, 1.256, 0.4547, 1.273, 0.4232, 1.289, 0.44, 1.256, 0.5045, 0.7012, 0.7143, 0.6595, 0.6937, 0.671, 0.6802, 0.6951, 0.6888, 0.8857, 0.6927, 0.8664, 0.7163, 0.8642, 0.7042, 0.7736, 0.4789, 0.795, 0.4957, 0.7786, 0.4986, 0.7695, 0.4939, 1.44, 0.9525, 1.394, 1.019, 1.394, 0.9621, 0.9072, 1.003, 0.8398, 1.008, 0.9003, 0.9879, 0.9328, 0.985, 0.855, 0.2686, 0.8706, 0.2998, 0.8586, 0.2891, 0.6588, 0.2316, 0.6941, 0.2218, 0.6939, 0.2369, 0.6819, 0.247, 0.5212, 1.497, 0.4389, 1.506, 0.4759, 1.454, 0.113, 0.9668, 0.1245, 0.9049, 0.1682, 0.9265, 0.159, 0.9556, 0.4686, 0.07757, 0.5084, 0.07334, 0.4933, 0.0783, 0.3453, 0.2747, 0.343, 0.2417, 0.3573, 0.2517, 0.3659, 0.2646, -0.4135, 1.07, -0.4568, 0.9957, -0.4077, 1.017, -0.195, 0.5003, -0.1379, 0.45, -0.131, 0.4997, -0.1635, 0.5193, 0.1217, 0.2947, 0.1334, 0.2664, 0.1424, 0.286, 0.2554, 0.4702, 0.2301, 0.4513, 0.2495, 0.4364, 0.2654, 0.4522, -0.4566, -0.003723, -0.4129, -0.07759, -0.4081, -0.02311, 0.2491, -0.102, 0.2109, -0.01585, 0.1848, -0.0349, 0.1955, -0.06045, 0.1497, 0.7172, 0.1296, 0.6839, 0.1453, 0.6956, 0.3751, 0.7305, 0.3479, 0.7533, 0.3503, 0.7338, 0.3684, 0.726, 0.449, -0.5439, 0.5352, -0.5445, 0.4911, -0.5034, 0.5374, 0.9186, 0.4995, 0.9187, 0.5031, 0.9029])
_uv.active_render = True
_uv = me_cylinder.uv_layers.new(name='Side')
_uv.uv.foreach_set('vector', [0.9485, 0.01539, 1.256, 0.4547, 0.369, 0.4666, 1.402, -0.02521, 1.273, 0.4232, 0.98, 0.006837, 1.289, 0.44, 1.449, -0.005102, 1.723, 0.4711, 1.132, -0.5537, 1.406, -0.07798, 0.9494, -0.01307, 0.5177, 0.5087, 0.7648, 0.4837, 0.6806, 0.6854, 0.8616, 0.7037, 0.6921, 0.6898, 0.7809, 0.499, 0.6952, 0.7115, 0.8685, 0.7187, 0.7479, 0.8958, 0.7958, 0.4893, 0.9759, 0.5014, 0.8823, 0.7035, 0.3852, 0.5548, 1.256, 0.5045, 0.9003, 0.9879, 1.394, 0.9621, 0.9328, 0.985, 1.273, 0.5161, 0.9072, 1.003, 1.394, 1.019, 1.119, 1.511, 1.289, 0.4851, 1.723, 0.5215, 1.44, 0.9525, 0.5252, 0.4836, 0.6813, 0.2484, 0.7742, 0.4788, 0.8562, 0.2995, 0.7817, 0.4651, 0.6951, 0.2381, 0.7982, 0.4681, 0.8695, 0.2986, 0.9806, 0.5071, 0.6907, 0.2157, 0.7457, 0.08276, 0.8557, 0.2686, 0.3402, 0.5937, 0.8398, 1.008, 0.1682, 0.9265, 0.4759, 1.454, 0.159, 0.9556, 0.8181, 1.026, 0.113, 0.9668, 0.4389, 1.506, -0.09625, 1.571, 0.8504, 1.023, 1.076, 1.536, 0.5212, 1.497, 0.5007, 0.4767, 0.364, 0.2626, 0.6573, 0.232, 0.4841, 0.08153, 0.6547, 0.2203, 0.3642, 0.2483, 0.6749, 0.2079, 0.5121, 0.07363, 0.7278, 0.07201, 0.3419, 0.2392, 0.2571, 0.0747, 0.4767, 0.07321, 0.2915, 0.5559, 0.1245, 0.9049, -0.131, 0.4997, -0.4077, 1.017, -0.1635, 0.5193, 0.0804, 0.915, -0.195, 0.5003, -0.4568, 0.9957, -0.7309, 0.5209, 0.07916, 0.9467, -0.1393, 1.545, -0.4135, 1.07, 0.4533, 0.4764, 0.2615, 0.4517, 0.3375, 0.2763, 0.146, 0.2842, 0.3197, 0.2703, 0.2444, 0.441, 0.3258, 0.2497, 0.1347, 0.2691, 0.2503, 0.08371, 0.2347, 0.453, 0.01888, 0.4714, 0.119, 0.2934, 0.282, 0.4737, -0.1379, 0.45, 0.2109, -0.01585, -0.4081, -0.02311, 0.1848, -0.0349, -0.1809, 0.4172, 0.1955, -0.06045, -0.4129, -0.07759, -0.1392, -0.5536, -0.2029, 0.4505, -0.7307, 0.4706, -0.4566, -0.003723, 0.4627, 0.5074, 0.3677, 0.7255, 0.2625, 0.4718, 0.1484, 0.6963, 0.2497, 0.4867, 0.343, 0.7277, 0.2312, 0.4746, 0.1373, 0.6901, 0.01945, 0.4978, 0.3509, 0.7563, 0.257, 0.9031, 0.1484, 0.7149, -0.09588, -0.579, 0.449, -0.5439, 0.2491, -0.102, 0.8698, -0.03289, 0.2773, -0.09326, 0.4911, -0.5034, 0.2548, -0.04171, 0.8922, -0.005885, 0.316, 0.4267, 1.088, -0.5793, 0.918, -0.02882, 0.5352, -0.5445, 0.485, 0.52, 0.6689, 0.6992, 0.3817, 0.7344, 0.5103, 0.9083, 0.377, 0.7475, 0.6499, 0.7084, 0.3587, 0.7588, 0.5069, 0.9225, 0.2832, 0.9207, 0.671, 0.7247, 0.7406, 0.9118, 0.5372, 0.9188, 0.7511, 0.5323, 0.8517, 0.5327, 0.8512, 1.004, 0.7507, 1.004, 0.899, 0.5329, 0.9995, 0.533, 0.9991, 1.004, 0.8985, 1.004, 0.7516, 0.0205, 0.8521, 0.0206, 0.8517, 0.4918, 0.7511, 0.4913, 0.8994, 0.02065, 1.0, 0.02075, 0.9996, 0.492, 0.899, 0.4919, 0.2499, 0.5445, 0.1493, 0.5443, 0.1499, 0.0001509, 0.2504, 0.0002534, 0.102, 0.5442, 0.001461, 0.5441, 0.002017, 0.0, 0.1026, 0.0001026, 0.2493, 1.136, 0.1487, 1.136, 0.1493, 0.5916, 0.2498, 0.5918, 0.1014, 1.136, 0.000856, 1.136, 0.001412, 0.5915, 0.102, 0.5916, 0.2488, 1.443, 0.1483, 1.443, 0.1487, 1.171, 0.2492, 1.171, 0.101, 1.443, 0.0004244, 1.443, 0.0008148, 1.171, 0.1014, 1.171, 0.2484, 1.739, 0.1479, 1.739, 0.1483, 1.467, 0.2488, 1.467, 0.1005, 1.739, 0.0, 1.739, 0.0003904, 1.467, 0.1009, 1.467, 0.7506, 0.533, 0.6489, 0.5329, 0.6485, 1.004, 0.7491, 1.004, 0.6016, 0.5328, 0.501, 0.5327, 0.5007, 1.004, 0.6012, 1.004, 0.7499, 0.02075, 0.6493, 0.02064, 0.6489, 0.4919, 0.7506, 0.492, 0.602, 0.02059, 0.5015, 0.02049, 0.5011, 0.4917, 0.6016, 0.4918, 0.2516, 0.5441, 0.3522, 0.5442, 0.3528, 0.0001033, 0.2522, 0.0, 0.3995, 0.5443, 0.5001, 0.5444, 0.5006, 0.0002552, 0.4001, 0.0001519, 0.251, 1.136, 0.3516, 1.136, 0.3521, 0.5916, 0.2516, 0.5915, 0.3989, 1.136, 0.4995, 1.136, 0.5, 0.5917, 0.3995, 0.5916, 0.4991, 1.467, 0.3986, 1.467, 0.3983, 1.739, 0.4988, 1.739, 0.3513, 1.467, 0.2507, 1.467, 0.2504, 1.739, 0.351, 1.739, 0.4994, 1.171, 0.3989, 1.171, 0.3986, 1.443, 0.4991, 1.443, 0.3516, 1.171, 0.251, 1.171, 0.2507, 1.443, 0.3513, 1.443, 1.256, 0.4547, 1.256, 0.5045, 0.3852, 0.5548, 0.369, 0.4666, 1.273, 0.4232, 1.256, 0.4547, 0.9485, 0.01539, 0.98, 0.006837, 0.8922, -0.005885, 0.9485, 0.01539, 0.369, 0.4666, 0.316, 0.4267, 1.406, -0.07798, 1.402, -0.02521, 0.98, 0.006837, 0.9494, -0.01307, 1.289, 0.44, 1.273, 0.4232, 1.402, -0.02521, 1.449, -0.005102, 1.289, 0.4851, 1.289, 0.44, 1.723, 0.4711, 1.723, 0.5215, 1.449, -0.005102, 1.449, -0.02529, 1.738, 0.4743, 1.723, 0.4711, 0.9494, -0.01307, 0.918, -0.02882, 1.088, -0.5793, 1.132, -0.5537, 1.424, -0.06863, 1.406, -0.07798, 1.132, -0.5537, 1.136, -0.5683, 0.6845, 0.6844, 0.6565, 0.694, 0.4837, 0.5183, 0.5228, 0.5111, 0.7627, 0.4904, 0.7882, 0.5087, 0.6953, 0.6919, 0.6852, 0.689, 0.7711, 0.4779, 0.7642, 0.4817, 0.522, 0.5108, 0.5185, 0.4808, 0.7837, 0.4966, 0.8019, 0.4996, 0.8839, 0.7005, 0.8693, 0.697, 0.8671, 0.6976, 0.8586, 0.7162, 0.7004, 0.7128, 0.6981, 0.6978, 0.6851, 0.7291, 0.7027, 0.7165, 0.7492, 0.8978, 0.734, 0.9092, 0.8602, 0.7217, 0.8697, 0.7208, 0.775, 0.9119, 0.7506, 0.8993, 0.8765, 0.7078, 0.8695, 0.6917, 0.9795, 0.5219, 0.982, 0.5217, 0.7975, 0.4918, 0.797, 0.4608, 0.9791, 0.4943, 0.9805, 0.511, 0.9003, 0.9879, 0.8398, 1.008, 0.3402, 0.5937, 0.3852, 0.5548, 0.9328, 0.985, 0.9003, 0.9879, 1.256, 0.5045, 1.273, 0.5161, 1.44, 0.9525, 1.394, 0.9621, 1.273, 0.5161, 1.289, 0.4851, 0.9072, 1.003, 0.9328, 0.985, 1.394, 0.9621, 1.394, 1.019, 0.8504, 1.023, 0.9072, 1.003, 1.119, 1.511, 1.076, 1.536, 1.394, 1.019, 1.412, 1.016, 1.127, 1.534, 1.119, 1.511, 1.438, 0.9763, 1.44, 0.9525, 1.723, 0.5215, 1.738, 0.5177, 0.6817, 0.2479, 0.6985, 0.2418, 0.783, 0.4616, 0.7691, 0.4748, 0.6549, 0.2322, 0.6793, 0.2486, 0.5178, 0.4816, 0.4912, 0.4725, 0.6997, 0.2461, 0.6952, 0.2221, 0.854, 0.2652, 0.8575, 0.2845, 0.8566, 0.2941, 0.8707, 0.304, 0.794, 0.4784, 0.7793, 0.4545, 0.8712, 0.3102, 0.8666, 0.2967, 0.9833, 0.5094, 0.9787, 0.5039, 0.8582, 0.2768, 0.8559, 0.2751, 0.7452, 0.08204, 0.7432, 0.08173, 0.6938, 0.2171, 0.6736, 0.2087, 0.7304, 0.07296, 0.746, 0.08332, 0.1682, 0.9265, 0.1245, 0.9049, 0.2915, 0.5559, 0.3402, 0.5937, 0.159, 0.9556, 0.1682, 0.9265, 0.8398, 1.008, 0.8181, 1.026, 0.5212, 1.497, 0.4759, 1.454, 0.8181, 1.026, 0.8504, 1.023, 0.113, 0.9668, 0.159, 0.9556, 0.4759, 1.454, 0.4389, 1.506, 0.07916, 0.9467, 0.113, 0.9668, -0.09625, 1.571, -0.1393, 1.545, 0.4389, 1.506, 0.4591, 1.528, -0.1057, 1.582, -0.09625, 1.571, 0.5074, 1.522, 0.5212, 1.497, 1.076, 1.536, 1.089, 1.556, 0.3566, 0.2621, 0.3586, 0.2508, 0.6594, 0.2174, 0.6635, 0.2376, 0.3451, 0.2788, 0.3576, 0.2672, 0.4808, 0.4685, 0.4608, 0.4784, 0.3524, 0.2482, 0.3349, 0.2422, 0.4767, 0.07505, 0.4944, 0.07811, 0.4947, 0.07854, 0.5051, 0.07478, 0.6706, 0.2065, 0.6596, 0.2169, 0.5133, 0.07275, 0.4972, 0.07763, 0.728, 0.07456, 0.7302, 0.07123, 0.4813, 0.07565, 0.4717, 0.07545, 0.2414, 0.07994, 0.24, 0.08067, 0.3326, 0.2402, 0.321, 0.2506, 0.2397, 0.08599, 0.2483, 0.07814, -0.131, 0.4997, -0.1379, 0.45, 0.282, 0.4737, 0.2915, 0.5559, -0.1635, 0.5193, -0.131, 0.4997, 0.1245, 0.9049, 0.0804, 0.915, -0.4135, 1.07, -0.4077, 1.017, 0.0804, 0.915, 0.07916, 0.9467, -0.195, 0.5003, -0.1635, 0.5193, -0.4077, 1.017, -0.4568, 0.9957, -0.2029, 0.4505, -0.195, 0.5003, -0.7309, 0.5209, -0.7307, 0.4706, -0.4568, 0.9957, -0.4568, 1.017, -0.7453, 0.5177, -0.7309, 0.5209, -0.4317, 1.061, -0.4135, 1.07, -0.1393, 1.545, -0.1433, 1.56, 0.2602, 0.4493, 0.2459, 0.4367, 0.3202, 0.2726, 0.3369, 0.2809, 0.2606, 0.4714, 0.2595, 0.4453, 0.4685, 0.482, 0.4725, 0.5109, 0.2493, 0.4391, 0.2294, 0.4525, 0.1288, 0.2951, 0.1417, 0.2859, 0.1384, 0.2873, 0.1383, 0.2694, 0.3337, 0.249, 0.3142, 0.2701, 0.1388, 0.2673, 0.1363, 0.272, 0.2513, 0.08056, 0.2478, 0.08359, 0.1267, 0.2887, 0.125, 0.2938, 0.01581, 0.4712, 0.02022, 0.4823, 0.2277, 0.4493, 0.2303, 0.4705, 0.01751, 0.4919, 0.01754, 0.4709, 0.2109, -0.01585, 0.2548, -0.04171, 0.316, 0.4267, 0.282, 0.4737, 0.1848, -0.0349, 0.2109, -0.01585, -0.1379, 0.45, -0.1809, 0.4172, -0.4566, -0.003723, -0.4081, -0.02311, -0.1809, 0.4172, -0.2029, 0.4505, 0.1955, -0.06045, 0.1848, -0.0349, -0.4081, -0.02311, -0.4129, -0.07759, 0.2491, -0.102, 0.1955, -0.06045, -0.1392, -0.5536, -0.09588, -0.579, -0.4129, -0.07759, -0.4317, -0.06812, -0.1433, -0.5683, -0.1392, -0.5536, -0.4568, -0.02513, -0.4566, -0.003723, -0.7307, 0.4706, -0.7453, 0.4743, 0.3712, 0.728, 0.3485, 0.7318, 0.254, 0.4822, 0.2603, 0.471, 0.3779, 0.733, 0.3577, 0.7204, 0.4681, 0.5095, 0.4858, 0.5198, 0.3486, 0.7326, 0.3511, 0.7556, 0.1555, 0.7208, 0.1456, 0.6951, 0.1493, 0.6986, 0.1382, 0.6904, 0.2332, 0.4763, 0.2476, 0.481, 0.1286, 0.6826, 0.1335, 0.6908, 0.018, 0.4947, 0.01985, 0.4956, 0.1441, 0.709, 0.1518, 0.7169, 0.2606, 0.9059, 0.2722, 0.915, 0.3408, 0.749, 0.3647, 0.7631, 0.2744, 0.9135, 0.2637, 0.909, 0.449, -0.5439, 0.4911, -0.5034, 0.2773, -0.09326, 0.2491, -0.102, 0.4681, -0.5584, 0.449, -0.5439, -0.09588, -0.579, -0.1057, -0.59, 0.4911, -0.5034, 0.5352, -0.5445, 0.918, -0.02882, 0.8698, -0.03289, 0.2548, -0.04171, 0.2773, -0.09326, 0.8698, -0.03289, 0.8922, -0.005885, 0.5352, -0.5445, 0.518, -0.5585, 1.098, -0.59, 1.088, -0.5793, 0.3814, 0.7499, 0.3874, 0.7382, 0.6664, 0.6983, 0.6538, 0.7121, 0.5223, 0.9104, 0.5203, 0.9121, 0.6648, 0.7144, 0.6779, 0.7235, 0.5133, 0.9086, 0.5057, 0.9218, 0.3591, 0.7585, 0.3723, 0.7453, 0.4922, 0.915, 0.508, 0.9172, 0.2861, 0.9222, 0.2768, 0.9149, 0.5277, 0.9192, 0.5289, 0.9162, 0.7525, 0.9169, 0.754, 0.9181, 0.8512, 1.004, 0.8512, 1.045, 0.7506, 1.045, 0.7507, 1.004, 0.8517, 0.5327, 0.899, 0.5329, 0.8985, 1.004, 0.8512, 1.004, 0.8517, 0.4918, 0.8517, 0.5327, 0.7511, 0.5323, 0.7511, 0.4913, 0.8985, 1.045, 0.8985, 1.004, 0.9991, 1.004, 0.999, 1.045, 0.899, 0.5329, 0.899, 0.4919, 0.9996, 0.492, 0.9995, 0.533, 0.899, 0.4919, 0.8517, 0.4918, 0.8521, 0.0206, 0.8994, 0.02065, 0.8521, 0.0001125, 0.8521, 0.0206, 0.7516, 0.0205, 0.7516, 0.0, 0.8994, 0.02065, 0.8995, 0.0001608, 1.0, 0.0002636, 1.0, 0.02075, 0.1493, 0.5443, 0.102, 0.5442, 0.1026, 0.0001026, 0.1499, 0.0001509, 0.1493, 0.5916, 0.1493, 0.5443, 0.2499, 0.5445, 0.2498, 0.5918, 0.102, 0.5442, 0.102, 0.5916, 0.001412, 0.5915, 0.001461, 0.5441, 0.102, 0.5916, 0.1493, 0.5916, 0.1487, 1.136, 0.1014, 1.136, 0.1487, 1.171, 0.1487, 1.136, 0.2493, 1.136, 0.2492, 1.171, 0.1014, 1.136, 0.1014, 1.171, 0.0008148, 1.171, 0.000856, 1.136, 0.1483, 1.443, 0.101, 1.443, 0.1014, 1.171, 0.1487, 1.171, 0.1483, 1.467, 0.1483, 1.443, 0.2488, 1.443, 0.2488, 1.467, 0.101, 1.443, 0.1009, 1.467, 0.0003904, 1.467, 0.0004244, 1.443, 0.1009, 1.467, 0.1483, 1.467, 0.1479, 1.739, 0.1005, 1.739, 0.6485, 1.004, 0.6485, 1.045, 0.749, 1.045, 0.7491, 1.004, 0.6012, 1.045, 0.6012, 1.004, 0.5007, 1.004, 0.5006, 1.045, 0.6489, 0.5329, 0.6016, 0.5328, 0.6012, 1.004, 0.6485, 1.004, 0.6489, 0.4919, 0.6489, 0.5329, 0.7506, 0.533, 0.7506, 0.492, 0.6016, 0.5328, 0.6016, 0.4918, 0.5011, 0.4917, 0.501, 0.5327, 0.6016, 0.4918, 0.6489, 0.4919, 0.6493, 0.02064, 0.602, 0.02059, 0.6493, 0.0001517, 0.6493, 0.02064, 0.7499, 0.02075, 0.7499, 0.0002547, 0.602, 0.02059, 0.602, 0.0001032, 0.5015, 0.0, 0.5015, 0.02049, 0.3522, 0.5442, 0.3995, 0.5443, 0.4001, 0.0001519, 0.3528, 0.0001033, 0.3521, 0.5916, 0.3522, 0.5442, 0.2516, 0.5441, 0.2516, 0.5915, 0.3995, 0.5443, 0.3995, 0.5916, 0.5, 0.5917, 0.5001, 0.5444, 0.3995, 0.5916, 0.3521, 0.5916, 0.3516, 1.136, 0.3989, 1.136, 0.3516, 1.171, 0.3516, 1.136, 0.251, 1.136, 0.251, 1.171, 0.3989, 1.136, 0.3989, 1.171, 0.4994, 1.171, 0.4995, 1.136, 0.3986, 1.467, 0.3513, 1.467, 0.351, 1.739, 0.3983, 1.739, 0.3986, 1.443, 0.3986, 1.467, 0.4991, 1.467, 0.4991, 1.443, 0.3513, 1.467, 0.3513, 1.443, 0.2507, 1.443, 0.2507, 1.467, 0.3513, 1.443, 0.3986, 1.443, 0.3989, 1.171, 0.3516, 1.171, 1.088, -0.5793, 1.098, -0.59, 1.136, -0.5683, 1.132, -0.5537, 1.723, 0.4711, 1.738, 0.4743, 1.738, 0.5177, 1.723, 0.5215, 1.119, 1.511, 1.127, 1.534, 1.089, 1.556, 1.076, 1.536, -0.09625, 1.571, -0.1057, 1.582, -0.1433, 1.56, -0.1393, 1.545, -0.7309, 0.5209, -0.7453, 0.5177, -0.7453, 0.4743, -0.7307, 0.4706, -0.1392, -0.5536, -0.1433, -0.5683, -0.1057, -0.59, -0.09588, -0.579, 0.7523, 0.8976, 0.7561, 0.9058, 0.7333, 0.9096, 0.7558, 0.9183, 0.9776, 0.4943, 0.9836, 0.5095, 0.9792, 0.5163, 0.9807, 0.506, 0.7282, 0.07122, 0.7285, 0.0735, 0.7445, 0.08337, 0.7448, 0.08177, 0.2386, 0.08641, 0.2408, 0.0845, 0.2385, 0.08008, 0.2452, 0.07865, 0.02009, 0.4969, 0.01753, 0.4943, 0.01601, 0.4766, 0.01696, 0.4719, 0.2848, 0.921, 0.2691, 0.9094, 0.2715, 0.9146, 0.2587, 0.9047, 0.369, 0.4666, 0.2915, 0.5559, 0.282, 0.4737, 0.316, 0.4267, 0.4664, 0.4814, 0.5131, 0.5076, 0.4993, 0.5258, 0.4717, 0.5107, 0.9494, -0.01307, 0.9485, 0.01539, 0.8922, -0.005885, 0.918, -0.02882, 0.8698, -0.03289, 0.918, -0.02882, 0.8922, -0.005885, 1.449, -0.005102, 1.406, -0.07798, 1.424, -0.06863, 1.449, -0.02529, 1.256, 0.5045, 1.289, 0.44, 1.289, 0.4851, 1.273, 0.5161, 0.6619, 0.7011, 0.6916, 0.7104, 0.6691, 0.7238, 0.6621, 0.7142, 0.8603, 0.7149, 0.8717, 0.6895, 0.8727, 0.7028, 0.8653, 0.7148, 0.7972, 0.4997, 0.7627, 0.4633, 0.7824, 0.4513, 0.7926, 0.4692, 1.394, 1.019, 1.44, 0.9525, 1.438, 0.9763, 1.412, 1.016, 0.8398, 1.008, 0.9072, 1.003, 0.8504, 1.023, 0.8181, 1.026, 0.8707, 0.307, 0.856, 0.2661, 0.8559, 0.2737, 0.8661, 0.2946, 0.6959, 0.2177, 0.6583, 0.2314, 0.6531, 0.2183, 0.6755, 0.2057, 0.4389, 1.506, 0.5212, 1.497, 0.5074, 1.522, 0.4591, 1.528, 0.1245, 0.9049, 0.113, 0.9668, 0.07916, 0.9467, 0.0804, 0.915, 0.5054, 0.07447, 0.4694, 0.07534, 0.4896, 0.07393, 0.4968, 0.07795, 0.3451, 0.2366, 0.3367, 0.2766, 0.3234, 0.2726, 0.322, 0.2487, -0.4568, 0.9957, -0.4135, 1.07, -0.4317, 1.061, -0.4568, 1.017, -0.1379, 0.45, -0.195, 0.5003, -0.2029, 0.4505, -0.1809, 0.4172, 0.1416, 0.2677, 0.1267, 0.2905, 0.13, 0.2899, 0.1317, 0.2757, 0.2304, 0.451, 0.2567, 0.4716, 0.2451, 0.4815, 0.2297, 0.4728, -0.4129, -0.07759, -0.4566, -0.003723, -0.4568, -0.02513, -0.4317, -0.06812, 0.2109, -0.01585, 0.2491, -0.102, 0.2773, -0.09326, 0.2548, -0.04171, 0.1351, 0.6877, 0.1481, 0.7146, 0.1489, 0.7112, 0.1351, 0.6932, 0.3416, 0.7506, 0.3794, 0.7355, 0.3807, 0.7492, 0.368, 0.7649, 0.5352, -0.5445, 0.449, -0.5439, 0.4681, -0.5584, 0.518, -0.5585, 0.4947, 0.9167, 0.5288, 0.9142, 0.5202, 0.9134, 0.5069, 0.9189, 0.8521, 0.0206, 0.8521, 0.0001125, 0.8995, 0.0001608, 0.8994, 0.02065, 0.8985, 1.004, 0.8985, 1.045, 0.8512, 1.045, 0.8512, 1.004, 0.1487, 1.136, 0.1487, 1.171, 0.1014, 1.171, 0.1014, 1.136, 0.6485, 1.045, 0.6485, 1.004, 0.6012, 1.004, 0.6012, 1.045, 0.6493, 0.02064, 0.6493, 0.0001517, 0.602, 0.0001032, 0.602, 0.02059, 0.3516, 1.136, 0.3516, 1.171, 0.3989, 1.171, 0.3989, 1.136, 0.8517, 0.5327, 0.8517, 0.4918, 0.899, 0.4919, 0.899, 0.5329, 0.1493, 0.5443, 0.1493, 0.5916, 0.102, 0.5916, 0.102, 0.5442, 0.1483, 1.443, 0.1483, 1.467, 0.1009, 1.467, 0.101, 1.443, 0.6489, 0.5329, 0.6489, 0.4919, 0.6016, 0.4918, 0.6016, 0.5328, 0.3522, 0.5442, 0.3521, 0.5916, 0.3995, 0.5916, 0.3995, 0.5443, 0.3986, 1.467, 0.3986, 1.443, 0.3513, 1.443, 0.3513, 1.467, 0.2915, 0.5559, 0.369, 0.4666, 0.3852, 0.5548, 0.3402, 0.5937, 0.5253, 0.5129, 0.4525, 0.4767, 0.4923, 0.473, 0.512, 0.4793, 0.9485, 0.01539, 0.9494, -0.01307, 0.98, 0.006837, 1.406, -0.07798, 1.449, -0.005102, 1.402, -0.02521, 1.256, 0.4547, 1.273, 0.4232, 1.289, 0.44, 1.256, 0.5045, 0.7012, 0.7143, 0.6595, 0.6937, 0.671, 0.6802, 0.6951, 0.6888, 0.8857, 0.6927, 0.8664, 0.7163, 0.8642, 0.7042, 0.7736, 0.4789, 0.795, 0.4957, 0.7786, 0.4986, 0.7695, 0.4939, 1.44, 0.9525, 1.394, 1.019, 1.394, 0.9621, 0.9072, 1.003, 0.8398, 1.008, 0.9003, 0.9879, 0.9328, 0.985, 0.855, 0.2686, 0.8706, 0.2998, 0.8586, 0.2891, 0.6588, 0.2316, 0.6941, 0.2218, 0.6939, 0.2369, 0.6819, 0.247, 0.5212, 1.497, 0.4389, 1.506, 0.4759, 1.454, 0.113, 0.9668, 0.1245, 0.9049, 0.1682, 0.9265, 0.159, 0.9556, 0.4686, 0.07757, 0.5084, 0.07334, 0.4933, 0.0783, 0.3453, 0.2747, 0.343, 0.2417, 0.3573, 0.2517, 0.3659, 0.2646, -0.4135, 1.07, -0.4568, 0.9957, -0.4077, 1.017, -0.195, 0.5003, -0.1379, 0.45, -0.131, 0.4997, -0.1635, 0.5193, 0.1217, 0.2947, 0.1334, 0.2664, 0.1424, 0.286, 0.2554, 0.4702, 0.2301, 0.4513, 0.2495, 0.4364, 0.2654, 0.4522, -0.4566, -0.003723, -0.4129, -0.07759, -0.4081, -0.02311, 0.2491, -0.102, 0.2109, -0.01585, 0.1848, -0.0349, 0.1955, -0.06045, 0.1497, 0.7172, 0.1296, 0.6839, 0.1453, 0.6956, 0.3751, 0.7305, 0.3479, 0.7533, 0.3503, 0.7338, 0.3684, 0.726, 0.449, -0.5439, 0.5352, -0.5445, 0.4911, -0.5034, 0.5374, 0.9186, 0.4995, 0.9187, 0.5031, 0.9029])
_uv = me_cylinder.uv_layers.new(name='Bottom')
_uv.uv.foreach_set('vector', [0.9485, 0.01539, 1.256, 0.4547, 0.369, 0.4666, 1.402, -0.02521, 1.273, 0.4232, 0.98, 0.006837, 1.289, 0.44, 1.449, -0.005102, 1.723, 0.4711, 1.132, -0.5537, 1.406, -0.07798, 0.9494, -0.01307, 0.5177, 0.5087, 0.7648, 0.4837, 0.6806, 0.6854, 0.8616, 0.7037, 0.6921, 0.6898, 0.7809, 0.499, 0.6952, 0.7115, 0.8685, 0.7187, 0.7479, 0.8958, 0.7958, 0.4893, 0.9759, 0.5014, 0.8823, 0.7035, 0.3852, 0.5548, 1.256, 0.5045, 0.9003, 0.9879, 1.394, 0.9621, 0.9328, 0.985, 1.273, 0.5161, 0.9072, 1.003, 1.394, 1.019, 1.119, 1.511, 1.289, 0.4851, 1.723, 0.5215, 1.44, 0.9525, 0.5252, 0.4836, 0.6813, 0.2484, 0.7742, 0.4788, 0.8562, 0.2995, 0.7817, 0.4651, 0.6951, 0.2381, 0.7982, 0.4681, 0.8695, 0.2986, 0.9806, 0.5071, 0.6907, 0.2157, 0.7457, 0.08276, 0.8557, 0.2686, 0.3402, 0.5937, 0.8398, 1.008, 0.1682, 0.9265, 0.4759, 1.454, 0.159, 0.9556, 0.8181, 1.026, 0.113, 0.9668, 0.4389, 1.506, -0.09625, 1.571, 0.8504, 1.023, 1.076, 1.536, 0.5212, 1.497, 0.5007, 0.4767, 0.364, 0.2626, 0.6573, 0.232, 0.4841, 0.08153, 0.6547, 0.2203, 0.3642, 0.2483, 0.6749, 0.2079, 0.5121, 0.07363, 0.7278, 0.07201, 0.3419, 0.2392, 0.2571, 0.0747, 0.4767, 0.07321, 0.2915, 0.5559, 0.1245, 0.9049, -0.131, 0.4997, -0.4077, 1.017, -0.1635, 0.5193, 0.0804, 0.915, -0.195, 0.5003, -0.4568, 0.9957, -0.7309, 0.5209, 0.07916, 0.9467, -0.1393, 1.545, -0.4135, 1.07, 0.4533, 0.4764, 0.2615, 0.4517, 0.3375, 0.2763, 0.146, 0.2842, 0.3197, 0.2703, 0.2444, 0.441, 0.3258, 0.2497, 0.1347, 0.2691, 0.2503, 0.08371, 0.2347, 0.453, 0.01888, 0.4714, 0.119, 0.2934, 0.282, 0.4737, -0.1379, 0.45, 0.2109, -0.01585, -0.4081, -0.02311, 0.1848, -0.0349, -0.1809, 0.4172, 0.1955, -0.06045, -0.4129, -0.07759, -0.1392, -0.5536, -0.2029, 0.4505, -0.7307, 0.4706, -0.4566, -0.003723, 0.4627, 0.5074, 0.3677, 0.7255, 0.2625, 0.4718, 0.1484, 0.6963, 0.2497, 0.4867, 0.343, 0.7277, 0.2312, 0.4746, 0.1373, 0.6901, 0.01945, 0.4978, 0.3509, 0.7563, 0.257, 0.9031, 0.1484, 0.7149, -0.09588, -0.579, 0.449, -0.5439, 0.2491, -0.102, 0.8698, -0.03289, 0.2773, -0.09326, 0.4911, -0.5034, 0.2548, -0.04171, 0.8922, -0.005885, 0.316, 0.4267, 1.088, -0.5793, 0.918, -0.02882, 0.5352, -0.5445, 0.485, 0.52, 0.6689, 0.6992, 0.3817, 0.7344, 0.5103, 0.9083, 0.377, 0.7475, 0.6499, 0.7084, 0.3587, 0.7588, 0.5069, 0.9225, 0.2832, 0.9207, 0.671, 0.7247, 0.7406, 0.9118, 0.5372, 0.9188, 0.7511, 0.5323, 0.8517, 0.5327, 0.8512, 1.004, 0.7507, 1.004, 0.899, 0.5329, 0.9995, 0.533, 0.9991, 1.004, 0.8985, 1.004, 0.7516, 0.0205, 0.8521, 0.0206, 0.8517, 0.4918, 0.7511, 0.4913, 0.8994, 0.02065, 1.0, 0.02075, 0.9996, 0.492, 0.899, 0.4919, 0.2499, 0.5445, 0.1493, 0.5443, 0.1499, 0.0001509, 0.2504, 0.0002534, 0.102, 0.5442, 0.001461, 0.5441, 0.002017, 0.0, 0.1026, 0.0001026, 0.2493, 1.136, 0.1487, 1.136, 0.1493, 0.5916, 0.2498, 0.5918, 0.1014, 1.136, 0.000856, 1.136, 0.001412, 0.5915, 0.102, 0.5916, 0.2488, 1.443, 0.1483, 1.443, 0.1487, 1.171, 0.2492, 1.171, 0.101, 1.443, 0.0004244, 1.443, 0.0008148, 1.171, 0.1014, 1.171, 0.2484, 1.739, 0.1479, 1.739, 0.1483, 1.467, 0.2488, 1.467, 0.1005, 1.739, 0.0, 1.739, 0.0003904, 1.467, 0.1009, 1.467, 0.7506, 0.533, 0.6489, 0.5329, 0.6485, 1.004, 0.7491, 1.004, 0.6016, 0.5328, 0.501, 0.5327, 0.5007, 1.004, 0.6012, 1.004, 0.7499, 0.02075, 0.6493, 0.02064, 0.6489, 0.4919, 0.7506, 0.492, 0.602, 0.02059, 0.5015, 0.02049, 0.5011, 0.4917, 0.6016, 0.4918, 0.2516, 0.5441, 0.3522, 0.5442, 0.3528, 0.0001033, 0.2522, 0.0, 0.3995, 0.5443, 0.5001, 0.5444, 0.5006, 0.0002552, 0.4001, 0.0001519, 0.251, 1.136, 0.3516, 1.136, 0.3521, 0.5916, 0.2516, 0.5915, 0.3989, 1.136, 0.4995, 1.136, 0.5, 0.5917, 0.3995, 0.5916, 0.4991, 1.467, 0.3986, 1.467, 0.3983, 1.739, 0.4988, 1.739, 0.3513, 1.467, 0.2507, 1.467, 0.2504, 1.739, 0.351, 1.739, 0.4994, 1.171, 0.3989, 1.171, 0.3986, 1.443, 0.4991, 1.443, 0.3516, 1.171, 0.251, 1.171, 0.2507, 1.443, 0.3513, 1.443, 1.256, 0.4547, 1.256, 0.5045, 0.3852, 0.5548, 0.369, 0.4666, 1.273, 0.4232, 1.256, 0.4547, 0.9485, 0.01539, 0.98, 0.006837, 0.8922, -0.005885, 0.9485, 0.01539, 0.369, 0.4666, 0.316, 0.4267, 1.406, -0.07798, 1.402, -0.02521, 0.98, 0.006837, 0.9494, -0.01307, 1.289, 0.44, 1.273, 0.4232, 1.402, -0.02521, 1.449, -0.005102, 1.289, 0.4851, 1.289, 0.44, 1.723, 0.4711, 1.723, 0.5215, 1.449, -0.005102, 1.449, -0.02529, 1.738, 0.4743, 1.723, 0.4711, 0.9494, -0.01307, 0.918, -0.02882, 1.088, -0.5793, 1.132, -0.5537, 1.424, -0.06863, 1.406, -0.07798, 1.132, -0.5537, 1.136, -0.5683, 0.6845, 0.6844, 0.6565, 0.694, 0.4837, 0.5183, 0.5228, 0.5111, 0.7627, 0.4904, 0.7882, 0.5087, 0.6953, 0.6919, 0.6852, 0.689, 0.7711, 0.4779, 0.7642, 0.4817, 0.522, 0.5108, 0.5185, 0.4808, 0.7837, 0.4966, 0.8019, 0.4996, 0.8839, 0.7005, 0.8693, 0.697, 0.8671, 0.6976, 0.8586, 0.7162, 0.7004, 0.7128, 0.6981, 0.6978, 0.6851, 0.7291, 0.7027, 0.7165, 0.7492, 0.8978, 0.734, 0.9092, 0.8602, 0.7217, 0.8697, 0.7208, 0.775, 0.9119, 0.7506, 0.8993, 0.8765, 0.7078, 0.8695, 0.6917, 0.9795, 0.5219, 0.982, 0.5217, 0.7975, 0.4918, 0.797, 0.4608, 0.9791, 0.4943, 0.9805, 0.511, 0.9003, 0.9879, 0.8398, 1.008, 0.3402, 0.5937, 0.3852, 0.5548, 0.9328, 0.985, 0.9003, 0.9879, 1.256, 0.5045, 1.273, 0.5161, 1.44, 0.9525, 1.394, 0.9621, 1.273, 0.5161, 1.289, 0.4851, 0.9072, 1.003, 0.9328, 0.985, 1.394, 0.9621, 1.394, 1.019, 0.8504, 1.023, 0.9072, 1.003, 1.119, 1.511, 1.076, 1.536, 1.394, 1.019, 1.412, 1.016, 1.127, 1.534, 1.119, 1.511, 1.438, 0.9763, 1.44, 0.9525, 1.723, 0.5215, 1.738, 0.5177, 0.6817, 0.2479, 0.6985, 0.2418, 0.783, 0.4616, 0.7691, 0.4748, 0.6549, 0.2322, 0.6793, 0.2486, 0.5178, 0.4816, 0.4912, 0.4725, 0.6997, 0.2461, 0.6952, 0.2221, 0.854, 0.2652, 0.8575, 0.2845, 0.8566, 0.2941, 0.8707, 0.304, 0.794, 0.4784, 0.7793, 0.4545, 0.8712, 0.3102, 0.8666, 0.2967, 0.9833, 0.5094, 0.9787, 0.5039, 0.8582, 0.2768, 0.8559, 0.2751, 0.7452, 0.08204, 0.7432, 0.08173, 0.6938, 0.2171, 0.6736, 0.2087, 0.7304, 0.07296, 0.746, 0.08332, 0.1682, 0.9265, 0.1245, 0.9049, 0.2915, 0.5559, 0.3402, 0.5937, 0.159, 0.9556, 0.1682, 0.9265, 0.8398, 1.008, 0.8181, 1.026, 0.5212, 1.497, 0.4759, 1.454, 0.8181, 1.026, 0.8504, 1.023, 0.113, 0.9668, 0.159, 0.9556, 0.4759, 1.454, 0.4389, 1.506, 0.07916, 0.9467, 0.113, 0.9668, -0.09625, 1.571, -0.1393, 1.545, 0.4389, 1.506, 0.4591, 1.528, -0.1057, 1.582, -0.09625, 1.571, 0.5074, 1.522, 0.5212, 1.497, 1.076, 1.536, 1.089, 1.556, 0.3566, 0.2621, 0.3586, 0.2508, 0.6594, 0.2174, 0.6635, 0.2376, 0.3451, 0.2788, 0.3576, 0.2672, 0.4808, 0.4685, 0.4608, 0.4784, 0.3524, 0.2482, 0.3349, 0.2422, 0.4767, 0.07505, 0.4944, 0.07811, 0.4947, 0.07854, 0.5051, 0.07478, 0.6706, 0.2065, 0.6596, 0.2169, 0.5133, 0.07275, 0.4972, 0.07763, 0.728, 0.07456, 0.7302, 0.07123, 0.4813, 0.07565, 0.4717, 0.07545, 0.2414, 0.07994, 0.24, 0.08067, 0.3326, 0.2402, 0.321, 0.2506, 0.2397, 0.08599, 0.2483, 0.07814, -0.131, 0.4997, -0.1379, 0.45, 0.282, 0.4737, 0.2915, 0.5559, -0.1635, 0.5193, -0.131, 0.4997, 0.1245, 0.9049, 0.0804, 0.915, -0.4135, 1.07, -0.4077, 1.017, 0.0804, 0.915, 0.07916, 0.9467, -0.195, 0.5003, -0.1635, 0.5193, -0.4077, 1.017, -0.4568, 0.9957, -0.2029, 0.4505, -0.195, 0.5003, -0.7309, 0.5209, -0.7307, 0.4706, -0.4568, 0.9957, -0.4568, 1.017, -0.7453, 0.5177, -0.7309, 0.5209, -0.4317, 1.061, -0.4135, 1.07, -0.1393, 1.545, -0.1433, 1.56, 0.2602, 0.4493, 0.2459, 0.4367, 0.3202, 0.2726, 0.3369, 0.2809, 0.2606, 0.4714, 0.2595, 0.4453, 0.4685, 0.482, 0.4725, 0.5109, 0.2493, 0.4391, 0.2294, 0.4525, 0.1288, 0.2951, 0.1417, 0.2859, 0.1384, 0.2873, 0.1383, 0.2694, 0.3337, 0.249, 0.3142, 0.2701, 0.1388, 0.2673, 0.1363, 0.272, 0.2513, 0.08056, 0.2478, 0.08359, 0.1267, 0.2887, 0.125, 0.2938, 0.01581, 0.4712, 0.02022, 0.4823, 0.2277, 0.4493, 0.2303, 0.4705, 0.01751, 0.4919, 0.01754, 0.4709, 0.2109, -0.01585, 0.2548, -0.04171, 0.316, 0.4267, 0.282, 0.4737, 0.1848, -0.0349, 0.2109, -0.01585, -0.1379, 0.45, -0.1809, 0.4172, -0.4566, -0.003723, -0.4081, -0.02311, -0.1809, 0.4172, -0.2029, 0.4505, 0.1955, -0.06045, 0.1848, -0.0349, -0.4081, -0.02311, -0.4129, -0.07759, 0.2491, -0.102, 0.1955, -0.06045, -0.1392, -0.5536, -0.09588, -0.579, -0.4129, -0.07759, -0.4317, -0.06812, -0.1433, -0.5683, -0.1392, -0.5536, -0.4568, -0.02513, -0.4566, -0.003723, -0.7307, 0.4706, -0.7453, 0.4743, 0.3712, 0.728, 0.3485, 0.7318, 0.254, 0.4822, 0.2603, 0.471, 0.3779, 0.733, 0.3577, 0.7204, 0.4681, 0.5095, 0.4858, 0.5198, 0.3486, 0.7326, 0.3511, 0.7556, 0.1555, 0.7208, 0.1456, 0.6951, 0.1493, 0.6986, 0.1382, 0.6904, 0.2332, 0.4763, 0.2476, 0.481, 0.1286, 0.6826, 0.1335, 0.6908, 0.018, 0.4947, 0.01985, 0.4956, 0.1441, 0.709, 0.1518, 0.7169, 0.2606, 0.9059, 0.2722, 0.915, 0.3408, 0.749, 0.3647, 0.7631, 0.2744, 0.9135, 0.2637, 0.909, 0.449, -0.5439, 0.4911, -0.5034, 0.2773, -0.09326, 0.2491, -0.102, 0.4681, -0.5584, 0.449, -0.5439, -0.09588, -0.579, -0.1057, -0.59, 0.4911, -0.5034, 0.5352, -0.5445, 0.918, -0.02882, 0.8698, -0.03289, 0.2548, -0.04171, 0.2773, -0.09326, 0.8698, -0.03289, 0.8922, -0.005885, 0.5352, -0.5445, 0.518, -0.5585, 1.098, -0.59, 1.088, -0.5793, 0.3814, 0.7499, 0.3874, 0.7382, 0.6664, 0.6983, 0.6538, 0.7121, 0.5223, 0.9104, 0.5203, 0.9121, 0.6648, 0.7144, 0.6779, 0.7235, 0.5133, 0.9086, 0.5057, 0.9218, 0.3591, 0.7585, 0.3723, 0.7453, 0.4922, 0.915, 0.508, 0.9172, 0.2861, 0.9222, 0.2768, 0.9149, 0.5277, 0.9192, 0.5289, 0.9162, 0.7525, 0.9169, 0.754, 0.9181, 0.8512, 1.004, 0.8512, 1.045, 0.7506, 1.045, 0.7507, 1.004, 0.8517, 0.5327, 0.899, 0.5329, 0.8985, 1.004, 0.8512, 1.004, 0.8517, 0.4918, 0.8517, 0.5327, 0.7511, 0.5323, 0.7511, 0.4913, 0.8985, 1.045, 0.8985, 1.004, 0.9991, 1.004, 0.999, 1.045, 0.899, 0.5329, 0.899, 0.4919, 0.9996, 0.492, 0.9995, 0.533, 0.899, 0.4919, 0.8517, 0.4918, 0.8521, 0.0206, 0.8994, 0.02065, 0.8521, 0.0001125, 0.8521, 0.0206, 0.7516, 0.0205, 0.7516, 0.0, 0.8994, 0.02065, 0.8995, 0.0001608, 1.0, 0.0002636, 1.0, 0.02075, 0.1493, 0.5443, 0.102, 0.5442, 0.1026, 0.0001026, 0.1499, 0.0001509, 0.1493, 0.5916, 0.1493, 0.5443, 0.2499, 0.5445, 0.2498, 0.5918, 0.102, 0.5442, 0.102, 0.5916, 0.001412, 0.5915, 0.001461, 0.5441, 0.102, 0.5916, 0.1493, 0.5916, 0.1487, 1.136, 0.1014, 1.136, 0.1487, 1.171, 0.1487, 1.136, 0.2493, 1.136, 0.2492, 1.171, 0.1014, 1.136, 0.1014, 1.171, 0.0008148, 1.171, 0.000856, 1.136, 0.1483, 1.443, 0.101, 1.443, 0.1014, 1.171, 0.1487, 1.171, 0.1483, 1.467, 0.1483, 1.443, 0.2488, 1.443, 0.2488, 1.467, 0.101, 1.443, 0.1009, 1.467, 0.0003904, 1.467, 0.0004244, 1.443, 0.1009, 1.467, 0.1483, 1.467, 0.1479, 1.739, 0.1005, 1.739, 0.6485, 1.004, 0.6485, 1.045, 0.749, 1.045, 0.7491, 1.004, 0.6012, 1.045, 0.6012, 1.004, 0.5007, 1.004, 0.5006, 1.045, 0.6489, 0.5329, 0.6016, 0.5328, 0.6012, 1.004, 0.6485, 1.004, 0.6489, 0.4919, 0.6489, 0.5329, 0.7506, 0.533, 0.7506, 0.492, 0.6016, 0.5328, 0.6016, 0.4918, 0.5011, 0.4917, 0.501, 0.5327, 0.6016, 0.4918, 0.6489, 0.4919, 0.6493, 0.02064, 0.602, 0.02059, 0.6493, 0.0001517, 0.6493, 0.02064, 0.7499, 0.02075, 0.7499, 0.0002547, 0.602, 0.02059, 0.602, 0.0001032, 0.5015, 0.0, 0.5015, 0.02049, 0.3522, 0.5442, 0.3995, 0.5443, 0.4001, 0.0001519, 0.3528, 0.0001033, 0.3521, 0.5916, 0.3522, 0.5442, 0.2516, 0.5441, 0.2516, 0.5915, 0.3995, 0.5443, 0.3995, 0.5916, 0.5, 0.5917, 0.5001, 0.5444, 0.3995, 0.5916, 0.3521, 0.5916, 0.3516, 1.136, 0.3989, 1.136, 0.3516, 1.171, 0.3516, 1.136, 0.251, 1.136, 0.251, 1.171, 0.3989, 1.136, 0.3989, 1.171, 0.4994, 1.171, 0.4995, 1.136, 0.3986, 1.467, 0.3513, 1.467, 0.351, 1.739, 0.3983, 1.739, 0.3986, 1.443, 0.3986, 1.467, 0.4991, 1.467, 0.4991, 1.443, 0.3513, 1.467, 0.3513, 1.443, 0.2507, 1.443, 0.2507, 1.467, 0.3513, 1.443, 0.3986, 1.443, 0.3989, 1.171, 0.3516, 1.171, 1.088, -0.5793, 1.098, -0.59, 1.136, -0.5683, 1.132, -0.5537, 1.723, 0.4711, 1.738, 0.4743, 1.738, 0.5177, 1.723, 0.5215, 1.119, 1.511, 1.127, 1.534, 1.089, 1.556, 1.076, 1.536, -0.09625, 1.571, -0.1057, 1.582, -0.1433, 1.56, -0.1393, 1.545, -0.7309, 0.5209, -0.7453, 0.5177, -0.7453, 0.4743, -0.7307, 0.4706, -0.1392, -0.5536, -0.1433, -0.5683, -0.1057, -0.59, -0.09588, -0.579, 0.7523, 0.8976, 0.7561, 0.9058, 0.7333, 0.9096, 0.7558, 0.9183, 0.9776, 0.4943, 0.9836, 0.5095, 0.9792, 0.5163, 0.9807, 0.506, 0.7282, 0.07122, 0.7285, 0.0735, 0.7445, 0.08337, 0.7448, 0.08177, 0.2386, 0.08641, 0.2408, 0.0845, 0.2385, 0.08008, 0.2452, 0.07865, 0.02009, 0.4969, 0.01753, 0.4943, 0.01601, 0.4766, 0.01696, 0.4719, 0.2848, 0.921, 0.2691, 0.9094, 0.2715, 0.9146, 0.2587, 0.9047, 0.369, 0.4666, 0.2915, 0.5559, 0.282, 0.4737, 0.316, 0.4267, 0.4664, 0.4814, 0.5131, 0.5076, 0.4993, 0.5258, 0.4717, 0.5107, 0.9494, -0.01307, 0.9485, 0.01539, 0.8922, -0.005885, 0.918, -0.02882, 0.8698, -0.03289, 0.918, -0.02882, 0.8922, -0.005885, 1.449, -0.005102, 1.406, -0.07798, 1.424, -0.06863, 1.449, -0.02529, 1.256, 0.5045, 1.289, 0.44, 1.289, 0.4851, 1.273, 0.5161, 0.6619, 0.7011, 0.6916, 0.7104, 0.6691, 0.7238, 0.6621, 0.7142, 0.8603, 0.7149, 0.8717, 0.6895, 0.8727, 0.7028, 0.8653, 0.7148, 0.7972, 0.4997, 0.7627, 0.4633, 0.7824, 0.4513, 0.7926, 0.4692, 1.394, 1.019, 1.44, 0.9525, 1.438, 0.9763, 1.412, 1.016, 0.8398, 1.008, 0.9072, 1.003, 0.8504, 1.023, 0.8181, 1.026, 0.8707, 0.307, 0.856, 0.2661, 0.8559, 0.2737, 0.8661, 0.2946, 0.6959, 0.2177, 0.6583, 0.2314, 0.6531, 0.2183, 0.6755, 0.2057, 0.4389, 1.506, 0.5212, 1.497, 0.5074, 1.522, 0.4591, 1.528, 0.1245, 0.9049, 0.113, 0.9668, 0.07916, 0.9467, 0.0804, 0.915, 0.5054, 0.07447, 0.4694, 0.07534, 0.4896, 0.07393, 0.4968, 0.07795, 0.3451, 0.2366, 0.3367, 0.2766, 0.3234, 0.2726, 0.322, 0.2487, -0.4568, 0.9957, -0.4135, 1.07, -0.4317, 1.061, -0.4568, 1.017, -0.1379, 0.45, -0.195, 0.5003, -0.2029, 0.4505, -0.1809, 0.4172, 0.1416, 0.2677, 0.1267, 0.2905, 0.13, 0.2899, 0.1317, 0.2757, 0.2304, 0.451, 0.2567, 0.4716, 0.2451, 0.4815, 0.2297, 0.4728, -0.4129, -0.07759, -0.4566, -0.003723, -0.4568, -0.02513, -0.4317, -0.06812, 0.2109, -0.01585, 0.2491, -0.102, 0.2773, -0.09326, 0.2548, -0.04171, 0.1351, 0.6877, 0.1481, 0.7146, 0.1489, 0.7112, 0.1351, 0.6932, 0.3416, 0.7506, 0.3794, 0.7355, 0.3807, 0.7492, 0.368, 0.7649, 0.5352, -0.5445, 0.449, -0.5439, 0.4681, -0.5584, 0.518, -0.5585, 0.4947, 0.9167, 0.5288, 0.9142, 0.5202, 0.9134, 0.5069, 0.9189, 0.8521, 0.0206, 0.8521, 0.0001125, 0.8995, 0.0001608, 0.8994, 0.02065, 0.8985, 1.004, 0.8985, 1.045, 0.8512, 1.045, 0.8512, 1.004, 0.1487, 1.136, 0.1487, 1.171, 0.1014, 1.171, 0.1014, 1.136, 0.6485, 1.045, 0.6485, 1.004, 0.6012, 1.004, 0.6012, 1.045, 0.6493, 0.02064, 0.6493, 0.0001517, 0.602, 0.0001032, 0.602, 0.02059, 0.3516, 1.136, 0.3516, 1.171, 0.3989, 1.171, 0.3989, 1.136, 0.8517, 0.5327, 0.8517, 0.4918, 0.899, 0.4919, 0.899, 0.5329, 0.1493, 0.5443, 0.1493, 0.5916, 0.102, 0.5916, 0.102, 0.5442, 0.1483, 1.443, 0.1483, 1.467, 0.1009, 1.467, 0.101, 1.443, 0.6489, 0.5329, 0.6489, 0.4919, 0.6016, 0.4918, 0.6016, 0.5328, 0.3522, 0.5442, 0.3521, 0.5916, 0.3995, 0.5916, 0.3995, 0.5443, 0.3986, 1.467, 0.3986, 1.443, 0.3513, 1.443, 0.3513, 1.467, 0.2915, 0.5559, 0.369, 0.4666, 0.3852, 0.5548, 0.3402, 0.5937, 0.5253, 0.5129, 0.4525, 0.4767, 0.4923, 0.473, 0.512, 0.4793, 0.9485, 0.01539, 0.9494, -0.01307, 0.98, 0.006837, 1.406, -0.07798, 1.449, -0.005102, 1.402, -0.02521, 1.256, 0.4547, 1.273, 0.4232, 1.289, 0.44, 1.256, 0.5045, 0.7012, 0.7143, 0.6595, 0.6937, 0.671, 0.6802, 0.6951, 0.6888, 0.8857, 0.6927, 0.8664, 0.7163, 0.8642, 0.7042, 0.7736, 0.4789, 0.795, 0.4957, 0.7786, 0.4986, 0.7695, 0.4939, 1.44, 0.9525, 1.394, 1.019, 1.394, 0.9621, 0.9072, 1.003, 0.8398, 1.008, 0.9003, 0.9879, 0.9328, 0.985, 0.855, 0.2686, 0.8706, 0.2998, 0.8586, 0.2891, 0.6588, 0.2316, 0.6941, 0.2218, 0.6939, 0.2369, 0.6819, 0.247, 0.5212, 1.497, 0.4389, 1.506, 0.4759, 1.454, 0.113, 0.9668, 0.1245, 0.9049, 0.1682, 0.9265, 0.159, 0.9556, 0.4686, 0.07757, 0.5084, 0.07334, 0.4933, 0.0783, 0.3453, 0.2747, 0.343, 0.2417, 0.3573, 0.2517, 0.3659, 0.2646, -0.4135, 1.07, -0.4568, 0.9957, -0.4077, 1.017, -0.195, 0.5003, -0.1379, 0.45, -0.131, 0.4997, -0.1635, 0.5193, 0.1217, 0.2947, 0.1334, 0.2664, 0.1424, 0.286, 0.2554, 0.4702, 0.2301, 0.4513, 0.2495, 0.4364, 0.2654, 0.4522, -0.4566, -0.003723, -0.4129, -0.07759, -0.4081, -0.02311, 0.2491, -0.102, 0.2109, -0.01585, 0.1848, -0.0349, 0.1955, -0.06045, 0.1497, 0.7172, 0.1296, 0.6839, 0.1453, 0.6956, 0.3751, 0.7305, 0.3479, 0.7533, 0.3503, 0.7338, 0.3684, 0.726, 0.449, -0.5439, 0.5352, -0.5445, 0.4911, -0.5034, 0.5374, 0.9186, 0.4995, 0.9187, 0.5031, 0.9029])
me_cylinder.materials.append(mat_bumpymaterial)
me_cylinder.use_remesh_preserve_volume = False
me_cylinder.use_remesh_preserve_attributes = False
me_cylinder.use_mirror_vertex_groups = False
me_cylinder.update()

# ---- objects
ob_cylinder = bpy.data.objects.new('Cylinder', me_cylinder)
ob_hemi = bpy.data.objects.new('Hemi', light_hemi)
ob_camera = bpy.data.objects.new('Camera', cam_camera)
ob_lamp = bpy.data.objects.new('Lamp', light_lamp)

# ---- transforms, parenting, visibility, modifiers, constraints
ob_cylinder.location = (0.0, 0.0, 0.125)
ob_cylinder.rotation_euler = (0.0, -0.0, -0.5236)
ob_cylinder.lineart.crease_threshold = 0.0
_m = ob_cylinder.modifiers.new('Auto Smooth', 'NODES')
_m.node_group = ng_auto_smooth
_gi = [s.identifier for s in ng_auto_smooth.interface.items_tree if s.item_type == 'SOCKET' and s.in_out == 'INPUT']
_m[_gi[1]] = 0.7854  # Angle
ob_hemi.location = (-1.918, -2.565, -0.8055)
ob_hemi.lineart.crease_threshold = 0.0
_c = ob_hemi.constraints.new('TRACK_TO'); _c.name = 'AutoTrack'
_c.target = ob_cylinder
ob_camera.location = (0.1186, -1.458, 3.545)
ob_camera.rotation_euler = (0.9893, -4.046e-08, 0.9884)
ob_camera.lock_rotations_4d = False
ob_camera.empty_display_type = 'ARROWS'
ob_camera.color = (0.0, 0.0, 0.0, 0.0)
ob_camera.display_type = 'WIRE'
ob_camera.lineart.crease_threshold = 0.0
_c = ob_camera.constraints.new('TRACK_TO'); _c.name = 'AutoTrack'
_c.target = ob_cylinder
ob_lamp.location = (1.893, 0.8281, 0.1779)
ob_lamp.rotation_euler = (0.6503, 0.05522, 1.866)
ob_lamp.lock_rotations_4d = False
ob_lamp.empty_display_type = 'ARROWS'
ob_lamp.color = (0.0, 0.0, 0.0, 0.0)
ob_lamp.lineart.crease_threshold = 0.0
_c = ob_lamp.constraints.new('TRACK_TO'); _c.name = 'AutoTrack'
_c.target = ob_cylinder

# ---- collection membership
col_collection_1.objects.link(ob_cylinder)
col_collection_1.objects.link(ob_hemi)
col_collection_1.objects.link(ob_camera)
col_collection_1.objects.link(ob_lamp)

# ---- scene / render settings (as saved in the file)
scene.camera = ob_camera
scene.frame_start = 1; scene.frame_end = 250; scene.frame_set(0)
scene.render.engine = 'BLENDER_EEVEE_NEXT'
scene.render.image_settings.color_mode = 'RGB'
scene.render.image_settings.compression = 90
scene.render.resolution_percentage = 50
scene.render.dither_intensity = 0.0
scene.render.bake_margin = 2
scene.render.bake_bias = 0.0
scene.cycles.use_denoising = False
scene.cycles.samples = 10
scene.cycles.sampling_pattern = 'TABULATED_SOBOL'
scene.cycles.light_sampling_threshold = 0.0
scene.cycles.use_adaptive_sampling = False
scene.cycles.use_light_tree = False
scene.cycles.blur_glossy = 0.0
scene.cycles.volume_bounces = 1
scene.cycles.pixel_filter_type = 'GAUSSIAN'
scene.cycles.sample_clamp_indirect = 0.0
scene.view_settings.view_transform = 'Standard'
bpy.context.view_layer.update()

